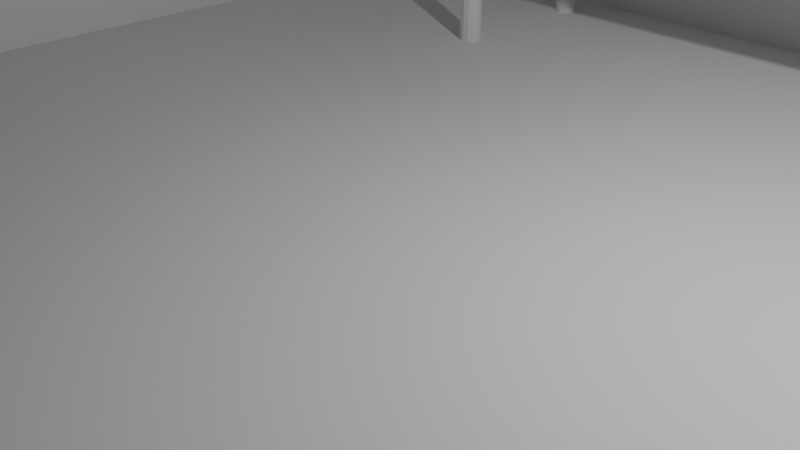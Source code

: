 # Source: 03.FurnitureBlocking.blend  (saved by Blender 4.5.87; exported with 4.5.12 LTS)
import bpy
from mathutils import Matrix  # noqa: F401  (used for matrix-valued properties, if any)

bpy.ops.wm.read_factory_settings(use_empty=True)
scene = bpy.context.scene
scene.name = 'Scene'

# ---- collections
col_collection = bpy.data.collections.new('Collection'); scene.collection.children.link(col_collection)

# ---- world
world_world = bpy.data.worlds.new('World'); scene.world = world_world
world_world.use_nodes = True; world_world.node_tree.nodes.clear()
_N = world_world.node_tree.nodes; _L = world_world.node_tree.links
n0 = _N.new('ShaderNodeOutputWorld'); n0.name = 'World Output'; n0.location = (200, 100)
n1 = _N.new('ShaderNodeBackground'); n1.name = 'Background'; n1.location = (-200, 100)
n1.inputs[0].default_value = (0.05088, 0.05088, 0.05088, 1.0)
_L.new(n1.outputs[0], n0.inputs[0])
n0.is_active_output = True
world_world.color = (0.05088, 0.05088, 0.05088)
world_world.sun_shadow_jitter_overblur = 0.0

# ---- cameras
cam_camera = bpy.data.cameras.new('Camera')
cam_camera.clip_end = 100.0
cam_camera.ortho_scale = 7.314

# ---- lights
light_light = bpy.data.lights.new('Light', 'POINT')
light_light.energy = 1000.0
light_light.shadow_soft_size = 0.1

# ---- meshes
me_plane = bpy.data.meshes.new('Plane')
me_plane.from_pydata([(-1.0, -1.0, 0.0), (1.0, -1.0, 0.0), (-1.0, 1.0, 0.0), (1.0, 1.0, 0.0), (-1.0, -1.0, 1.259), (-1.0, 1.0, 1.259), (1.0, 1.0, 1.259), (-1.034, 1.034, -0.03425), (-1.042, -1.0, -0.04195), (1.0, -1.0, -0.05932), (1.0, 1.042, -0.04195), (-1.042, 1.042, 1.259), (-1.059, -1.0, 1.259), (1.0, 1.059, 1.259)], [], [(0, 1, 3, 2), (0, 2, 5, 4), (8, 9, 10, 7), (7, 10, 13, 11), (8, 7, 11, 12), (1, 3, 10, 9), (3, 6, 13, 10), (6, 5, 11, 13), (0, 1, 9, 8), (4, 0, 8, 12), (5, 4, 12, 11), (2, 3, 6, 5)])
_uv = me_plane.uv_layers.new(name='UVMap')
_uv.uv.foreach_set('vector', [0.0, 0.0, 1.0, 0.0, 1.0, 1.0, 0.0, 1.0, 0.0, 0.0, 0.0, 1.0, 0.0, 1.0, 0.0, 0.0, 0.0, 0.0, 1.0, 0.0, 1.0, 1.0, 0.0, 1.0, 0.0, 1.0, 1.0, 1.0, 1.0, 1.0, 0.0, 1.0, 0.0, 0.0, 0.0, 1.0, 0.0, 1.0, 0.0, 0.0, 1.0, 0.0, 1.0, 1.0, 1.0, 1.0, 1.0, 0.0, 1.0, 1.0, 1.0, 1.0, 1.0, 1.0, 1.0, 1.0, 1.0, 1.0, 0.0, 1.0, 0.0, 1.0, 1.0, 1.0, 0.0, 0.0, 1.0, 0.0, 1.0, 0.0, 0.0, 0.0, 0.0, 0.0, 0.0, 0.0, 0.0, 0.0, 0.0, 0.0, 0.0, 1.0, 0.0, 0.0, 0.0, 0.0, 0.0, 1.0, 0.0, 1.0, 1.0, 1.0, 1.0, 1.0, 0.0, 1.0])
me_plane.update()
me_plane_001 = bpy.data.meshes.new('Plane.001')
me_plane_001.from_pydata([(-0.3619, 0.9717, 0.236), (-0.9164, 0.9717, 0.236), (-0.3619, 0.9716, 1.184), (-0.9164, 0.9716, 1.184), (-0.3619, 1.047, 0.236), (-0.9164, 1.047, 0.236), (-0.3619, 1.047, 1.184), (-0.9164, 1.047, 1.184)], [], [(1, 0, 2, 3), (5, 7, 6, 4), (1, 3, 7, 5), (0, 1, 5, 4), (2, 0, 4, 6), (3, 2, 6, 7)])
_uv = me_plane_001.uv_layers.new(name='UVMap')
_uv.uv.foreach_set('vector', [0.04653, 1.0, 0.3143, 1.0, 0.3143, 1.0, 0.04653, 1.0, 0.04653, 1.0, 0.04653, 1.0, 0.3143, 1.0, 0.3143, 1.0, 0.04653, 1.0, 0.04653, 1.0, 0.04653, 1.0, 0.04653, 1.0, 0.3143, 1.0, 0.04653, 1.0, 0.04653, 1.0, 0.3143, 1.0, 0.3143, 1.0, 0.3143, 1.0, 0.3143, 1.0, 0.3143, 1.0, 0.04653, 1.0, 0.3143, 1.0, 0.3143, 1.0, 0.04653, 1.0])
me_plane_001.update()
me_plane_002 = bpy.data.meshes.new('Plane.002')
me_plane_002.from_pydata([(-0.3619, 1.666, 0.236), (-0.9164, 1.666, 0.236), (-0.3619, 1.666, 1.184), (-0.9164, 1.666, 1.184), (-0.5346, 1.639, 0.6981), (-0.5346, 1.639, 0.7223), (-0.7195, 1.639, 0.7223), (-0.7437, 1.639, 0.7223), (-0.7437, 1.639, 0.6981), (-0.7195, 1.639, 0.6981), (-0.3875, 1.639, 1.159), (-0.3619, 1.639, 1.184), (-0.3875, 1.639, 0.2616), (-0.8908, 1.666, 0.2616), (-0.3619, 1.639, 0.236), (-0.8908, 1.666, 1.159), (-0.9164, 1.639, 1.184), (-0.8908, 1.639, 1.159), (-0.3875, 1.666, 0.2616), (-0.8908, 1.639, 0.2616), (-0.3875, 1.666, 1.159), (-0.9164, 1.639, 0.236), (-0.5588, 1.666, 0.236), (-0.5346, 1.666, 0.236), (-0.7437, 1.666, 0.236), (-0.7195, 1.666, 0.236), (-0.5346, 1.666, 1.184), (-0.5588, 1.666, 1.184), (-0.7195, 1.666, 1.184), (-0.7437, 1.666, 1.184), (-0.9164, 1.666, 0.7223), (-0.9164, 1.666, 0.6981), (-0.3619, 1.666, 0.6981), (-0.3619, 1.666, 0.7223), (-0.7437, 1.666, 0.6981), (-0.7437, 1.666, 0.7223), (-0.7195, 1.666, 0.7223), (-0.7195, 1.666, 0.6981), (-0.5346, 1.666, 0.6981), (-0.5588, 1.666, 0.6981), (-0.5588, 1.666, 0.7223), (-0.5346, 1.666, 0.7223), (-0.7195, 1.666, 0.2616), (-0.7437, 1.666, 0.2616), (-0.7437, 1.666, 1.159), (-0.7195, 1.666, 1.159), (-0.8908, 1.666, 0.6981), (-0.8908, 1.666, 0.7223), (-0.3875, 1.666, 0.7223), (-0.3875, 1.666, 0.6981), (-0.5346, 1.666, 0.2616), (-0.5588, 1.666, 0.2616), (-0.5588, 1.666, 1.159), (-0.5346, 1.666, 1.159), (-0.5588, 1.639, 0.6981), (-0.5588, 1.639, 0.7223), (-0.7195, 1.639, 0.2616), (-0.7437, 1.639, 0.2616), (-0.5346, 1.639, 0.2616), (-0.5588, 1.639, 0.2616), (-0.7437, 1.639, 1.159), (-0.7195, 1.639, 1.159), (-0.5588, 1.639, 1.159), (-0.5346, 1.639, 1.159), (-0.8908, 1.639, 0.6981), (-0.8908, 1.639, 0.7223), (-0.3875, 1.639, 0.7223), (-0.3875, 1.639, 0.6981), (-0.7195, 1.639, 0.236), (-0.7437, 1.639, 0.236), (-0.7437, 1.639, 1.184), (-0.7195, 1.639, 1.184), (-0.9164, 1.639, 0.6981), (-0.9164, 1.639, 0.7223), (-0.3619, 1.639, 0.7223), (-0.3619, 1.639, 0.6981), (-0.5346, 1.639, 0.236), (-0.5588, 1.639, 0.236), (-0.5588, 1.639, 1.184), (-0.5346, 1.639, 1.184)], [], [(66, 67, 75, 74), (5, 4, 67, 66), (56, 57, 69, 68), (6, 9, 54, 55), (61, 60, 7, 6), (4, 54, 59, 58), (8, 9, 6, 7), (58, 76, 14, 12), (62, 63, 79, 78), (77, 76, 58, 59), (73, 72, 64, 65), (71, 70, 60, 61), (65, 64, 8, 7), (63, 62, 55, 5), (9, 8, 57, 56), (4, 5, 55, 54), (32, 75, 14, 0), (22, 77, 68, 25), (18, 12, 67, 49), (37, 9, 56, 42), (42, 56, 59, 51), (39, 54, 9, 37), (30, 73, 16, 3), (31, 72, 73, 30), (0, 14, 76, 23), (36, 6, 55, 40), (15, 17, 65, 47), (50, 58, 12, 18), (40, 55, 62, 52), (1, 21, 72, 31), (53, 63, 5, 41), (46, 64, 19, 13), (29, 70, 71, 28), (27, 78, 79, 26), (3, 16, 70, 29), (35, 7, 60, 44), (44, 60, 17, 15), (25, 68, 69, 24), (45, 61, 6, 36), (28, 71, 78, 27), (52, 62, 61, 45), (13, 43, 34, 46), (36, 40, 52, 45), (42, 51, 39, 37), (47, 35, 44, 15), (50, 18, 49, 38), (41, 48, 20, 53), (56, 68, 77, 59), (19, 21, 69, 57), (10, 11, 79, 63), (62, 78, 71, 61), (60, 70, 16, 17), (64, 72, 21, 19), (17, 16, 73, 65), (12, 14, 75, 67), (66, 74, 11, 10), (47, 65, 7, 35), (13, 19, 57, 43), (43, 57, 8, 34), (48, 66, 10, 20), (34, 8, 64, 46), (24, 69, 21, 1), (38, 4, 58, 50), (33, 74, 75, 32), (2, 11, 74, 33), (41, 5, 66, 48), (20, 10, 63, 53), (26, 79, 11, 2), (51, 59, 54, 39), (23, 76, 77, 22), (49, 67, 4, 38)])
_uv = me_plane_002.uv_layers.new(name='UVMap')
_uv.uv.foreach_set('vector', [0.3019, 1.0, 0.3019, 1.0, 0.3143, 1.0, 0.3143, 1.0, 0.2309, 1.0, 0.2309, 1.0, 0.3019, 1.0, 0.3019, 1.0, 0.1416, 1.0, 0.13, 1.0, 0.13, 1.0, 0.1416, 1.0, 0.1416, 1.0, 0.1416, 1.0, 0.2192, 1.0, 0.2192, 1.0, 0.1416, 1.0, 0.13, 1.0, 0.13, 1.0, 0.1416, 1.0, 0.2309, 1.0, 0.2192, 1.0, 0.2192, 1.0, 0.2309, 1.0, 0.13, 1.0, 0.1416, 1.0, 0.1416, 1.0, 0.13, 1.0, 0.2309, 1.0, 0.2309, 1.0, 0.3143, 1.0, 0.3019, 1.0, 0.2192, 1.0, 0.2309, 1.0, 0.2309, 1.0, 0.2192, 1.0, 0.2192, 1.0, 0.2309, 1.0, 0.2309, 1.0, 0.2192, 1.0, 0.04653, 1.0, 0.04653, 1.0, 0.05892, 1.0, 0.05892, 1.0, 0.1416, 1.0, 0.13, 1.0, 0.13, 1.0, 0.1416, 1.0, 0.05892, 1.0, 0.05892, 1.0, 0.13, 1.0, 0.13, 1.0, 0.2309, 1.0, 0.2192, 1.0, 0.2192, 1.0, 0.2309, 1.0, 0.1416, 1.0, 0.13, 1.0, 0.13, 1.0, 0.1416, 1.0, 0.2309, 1.0, 0.2309, 1.0, 0.2192, 1.0, 0.2192, 1.0, 0.0, 0.0, 0.0, 0.0, 0.0, 0.0, 0.0, 0.0, 0.0, 0.0, 0.0, 0.0, 0.0, 0.0, 0.0, 0.0, 0.3019, 1.0, 0.3019, 1.0, 0.3019, 1.0, 0.3019, 1.0, 0.1416, 1.0, 0.1416, 1.0, 0.1416, 1.0, 0.1416, 1.0, 0.1416, 1.0, 0.1416, 1.0, 0.2192, 1.0, 0.2192, 1.0, 0.2192, 1.0, 0.2192, 1.0, 0.1416, 1.0, 0.1416, 1.0, 0.0, 0.0, 0.0, 0.0, 0.0, 0.0, 0.0, 0.0, 0.0, 0.0, 0.0, 0.0, 0.0, 0.0, 0.0, 0.0, 0.0, 0.0, 0.0, 0.0, 0.0, 0.0, 0.0, 0.0, 0.1416, 1.0, 0.1416, 1.0, 0.2192, 1.0, 0.2192, 1.0, 0.05892, 1.0, 0.05892, 1.0, 0.05892, 1.0, 0.05892, 1.0, 0.2309, 1.0, 0.2309, 1.0, 0.3019, 1.0, 0.3019, 1.0, 0.2192, 1.0, 0.2192, 1.0, 0.2192, 1.0, 0.2192, 1.0, 0.0, 0.0, 0.0, 0.0, 0.0, 0.0, 0.0, 0.0, 0.2309, 1.0, 0.2309, 1.0, 0.2309, 1.0, 0.2309, 1.0, 0.05892, 1.0, 0.05892, 1.0, 0.05892, 1.0, 0.05892, 1.0, 0.0, 0.0, 0.0, 0.0, 0.0, 0.0, 0.0, 0.0, 0.0, 0.0, 0.0, 0.0, 0.0, 0.0, 0.0, 0.0, 0.0, 0.0, 0.0, 0.0, 0.0, 0.0, 0.0, 0.0, 0.13, 1.0, 0.13, 1.0, 0.13, 1.0, 0.13, 1.0, 0.13, 1.0, 0.13, 1.0, 0.05892, 1.0, 0.05892, 1.0, 0.0, 0.0, 0.0, 0.0, 0.0, 0.0, 0.0, 0.0, 0.1416, 1.0, 0.1416, 1.0, 0.1416, 1.0, 0.1416, 1.0, 0.0, 0.0, 0.0, 0.0, 0.0, 0.0, 0.0, 0.0, 0.2192, 1.0, 0.2192, 1.0, 0.1416, 1.0, 0.1416, 1.0, 0.05892, 1.0, 0.13, 1.0, 0.13, 1.0, 0.05892, 1.0, 0.1416, 1.0, 0.2192, 1.0, 0.2192, 1.0, 0.1416, 1.0, 0.1416, 1.0, 0.2192, 1.0, 0.2192, 1.0, 0.1416, 1.0, 0.05892, 1.0, 0.13, 1.0, 0.13, 1.0, 0.05892, 1.0, 0.2309, 1.0, 0.3019, 1.0, 0.3019, 1.0, 0.2309, 1.0, 0.2309, 1.0, 0.3019, 1.0, 0.3019, 1.0, 0.2309, 1.0, 0.1416, 1.0, 0.1416, 1.0, 0.2192, 1.0, 0.2192, 1.0, 0.05892, 1.0, 0.04653, 1.0, 0.13, 1.0, 0.13, 1.0, 0.3019, 1.0, 0.3143, 1.0, 0.2309, 1.0, 0.2309, 1.0, 0.2192, 1.0, 0.2192, 1.0, 0.1416, 1.0, 0.1416, 1.0, 0.13, 1.0, 0.13, 1.0, 0.04653, 1.0, 0.05892, 1.0, 0.05892, 1.0, 0.04653, 1.0, 0.04653, 1.0, 0.05892, 1.0, 0.05892, 1.0, 0.04653, 1.0, 0.04653, 1.0, 0.05892, 1.0, 0.3019, 1.0, 0.3143, 1.0, 0.3143, 1.0, 0.3019, 1.0, 0.3019, 1.0, 0.3143, 1.0, 0.3143, 1.0, 0.3019, 1.0, 0.05892, 1.0, 0.05892, 1.0, 0.13, 1.0, 0.13, 1.0, 0.05892, 1.0, 0.05892, 1.0, 0.13, 1.0, 0.13, 1.0, 0.13, 1.0, 0.13, 1.0, 0.13, 1.0, 0.13, 1.0, 0.3019, 1.0, 0.3019, 1.0, 0.3019, 1.0, 0.3019, 1.0, 0.13, 1.0, 0.13, 1.0, 0.05892, 1.0, 0.05892, 1.0, 0.0, 0.0, 0.0, 0.0, 0.0, 0.0, 0.0, 0.0, 0.2309, 1.0, 0.2309, 1.0, 0.2309, 1.0, 0.2309, 1.0, 0.0, 0.0, 0.0, 0.0, 0.0, 0.0, 0.0, 0.0, 0.0, 0.0, 0.0, 0.0, 0.0, 0.0, 0.0, 0.0, 0.2309, 1.0, 0.2309, 1.0, 0.3019, 1.0, 0.3019, 1.0, 0.3019, 1.0, 0.3019, 1.0, 0.2309, 1.0, 0.2309, 1.0, 0.0, 0.0, 0.0, 0.0, 0.0, 0.0, 0.0, 0.0, 0.2192, 1.0, 0.2192, 1.0, 0.2192, 1.0, 0.2192, 1.0, 0.0, 0.0, 0.0, 0.0, 0.0, 0.0, 0.0, 0.0, 0.3019, 1.0, 0.3019, 1.0, 0.2309, 1.0, 0.2309, 1.0])
me_plane_002.update()
me_plane_003 = bpy.data.meshes.new('Plane.003')
me_plane_003.from_pydata([(-1.0, -1.0, 0.0), (1.0, -1.0, 0.0), (-1.0, 1.0, 0.0), (1.0, 1.0, 0.0), (-1.0, 1.0, 0.7579), (-1.0, -1.0, 0.7579), (1.0, -1.0, 0.7579), (1.0, 1.0, 0.7579)], [], [(0, 2, 3, 1), (5, 6, 7, 4), (3, 2, 4, 7), (0, 1, 6, 5), (1, 3, 7, 6), (2, 0, 5, 4)])
_uv = me_plane_003.uv_layers.new(name='UVMap')
_uv.uv.foreach_set('vector', [0.0, 0.0, 0.0, 1.0, 1.0, 1.0, 1.0, 0.0, 0.0, 0.0, 1.0, 0.0, 1.0, 1.0, 0.0, 1.0, 1.0, 1.0, 0.0, 1.0, 0.0, 1.0, 1.0, 1.0, 0.0, 0.0, 1.0, 0.0, 1.0, 0.0, 0.0, 0.0, 1.0, 0.0, 1.0, 1.0, 1.0, 1.0, 1.0, 0.0, 0.0, 1.0, 0.0, 0.0, 0.0, 0.0, 0.0, 1.0])
me_plane_003.update()
me_circle = bpy.data.meshes.new('Circle')
me_circle.from_pydata([(3.761, 5.17, 0.0), (3.682, 5.148, 0.0), (3.624, 5.09, 0.0), (3.603, 5.011, 0.0), (3.624, 4.932, 0.0), (3.682, 4.874, 0.0), (3.761, 4.853, 0.0), (3.841, 4.874, 0.0), (3.899, 4.932, 0.0), (3.92, 5.011, 0.0), (3.899, 5.09, 0.0), (3.841, 5.148, 0.0), (3.761, 5.17, 2.595), (3.682, 5.148, 2.595), (3.624, 5.09, 2.595), (3.603, 5.011, 2.595), (3.624, 4.932, 2.595), (3.682, 4.874, 2.595), (3.761, 4.853, 2.595), (3.841, 4.874, 2.595), (3.899, 4.932, 2.595), (3.92, 5.011, 2.595), (3.899, 5.09, 2.595), (3.841, 5.148, 2.595)], [], [(1, 0, 11, 10, 9, 8, 7, 6, 5, 4, 3, 2), (13, 14, 15, 16, 17, 18, 19, 20, 21, 22, 23, 12), (9, 10, 22, 21), (6, 7, 19, 18), (3, 4, 16, 15), (10, 11, 23, 22), (0, 1, 13, 12), (7, 8, 20, 19), (4, 5, 17, 16), (11, 0, 12, 23), (1, 2, 14, 13), (8, 9, 21, 20), (5, 6, 18, 17), (2, 3, 15, 14)])
_uv = me_circle.uv_layers.new(name='UVMap')
_uv.uv.foreach_set('vector', [0.0, 0.0, 0.0, 0.0, 0.0, 0.0, 0.0, 0.0, 0.0, 0.0, 0.0, 0.0, 0.0, 0.0, 0.0, 0.0, 0.0, 0.0, 0.0, 0.0, 0.0, 0.0, 0.0, 0.0, 0.0, 0.0, 0.0, 0.0, 0.0, 0.0, 0.0, 0.0, 0.0, 0.0, 0.0, 0.0, 0.0, 0.0, 0.0, 0.0, 0.0, 0.0, 0.0, 0.0, 0.0, 0.0, 0.0, 0.0, 0.0, 0.0, 0.0, 0.0, 0.0, 0.0, 0.0, 0.0, 0.0, 0.0, 0.0, 0.0, 0.0, 0.0, 0.0, 0.0, 0.0, 0.0, 0.0, 0.0, 0.0, 0.0, 0.0, 0.0, 0.0, 0.0, 0.0, 0.0, 0.0, 0.0, 0.0, 0.0, 0.0, 0.0, 0.0, 0.0, 0.0, 0.0, 0.0, 0.0, 0.0, 0.0, 0.0, 0.0, 0.0, 0.0, 0.0, 0.0, 0.0, 0.0, 0.0, 0.0, 0.0, 0.0, 0.0, 0.0, 0.0, 0.0, 0.0, 0.0, 0.0, 0.0, 0.0, 0.0, 0.0, 0.0, 0.0, 0.0, 0.0, 0.0, 0.0, 0.0, 0.0, 0.0, 0.0, 0.0, 0.0, 0.0, 0.0, 0.0, 0.0, 0.0, 0.0, 0.0, 0.0, 0.0, 0.0, 0.0, 0.0, 0.0, 0.0, 0.0, 0.0, 0.0, 0.0, 0.0])
me_circle.update()
me_plane_004 = bpy.data.meshes.new('Plane.004')
me_plane_004.from_pydata([(-1.0, -1.0, 0.0), (1.275, -1.0, 0.0), (-1.0, 1.0, 0.0), (1.275, 1.0, 0.0), (-0.9616, 0.9093, 0.3259), (-1.0, 1.0, 0.111), (-1.0, -1.0, 0.111), (-0.9616, -0.9093, 0.3259), (1.275, -1.0, 0.111), (1.237, -0.9093, 0.3259), (1.275, 1.0, 0.111), (1.237, 0.9093, 0.3259), (0.1285, -0.1828, 0.362), (0.1177, -0.1996, 0.3452), (0.1069, -0.2106, 0.3341), (0.09613, -0.217, 0.3277), (0.08534, -0.2191, 0.3256), (0.07454, -0.217, 0.3277), (0.06375, -0.2106, 0.3341), (0.05295, -0.1996, 0.3452), (0.133, -0.1424, 0.3452), (0.1211, -0.155, 0.3173), (0.1092, -0.1633, 0.2995), (0.09726, -0.168, 0.2895), (0.08534, -0.1696, 0.2863), (0.07342, -0.168, 0.2895), (0.0615, -0.1633, 0.2995), (0.04959, -0.155, 0.3173), (0.136, -0.102, 0.3341), (0.1233, -0.1104, 0.2995), (0.1107, -0.1159, 0.2778), (0.098, -0.1191, 0.2657), (0.08534, -0.1201, 0.2617), (0.07268, -0.1191, 0.2657), (0.06002, -0.1159, 0.2778), (0.04736, -0.1104, 0.2995), (0.1377, -0.06158, 0.3277), (0.1246, -0.06578, 0.2895), (0.1115, -0.06855, 0.2657), (0.09842, -0.07014, 0.2524), (0.08534, -0.07066, 0.2481), (0.07226, -0.07014, 0.2524), (0.05917, -0.06855, 0.2657), (0.04609, -0.06578, 0.2895), (0.1382, -0.02119, 0.3256), (0.125, -0.02119, 0.2863), (0.1118, -0.02119, 0.2617), (0.09856, -0.02119, 0.2481), (0.08534, -0.02119, 0.2437), (0.07212, -0.02119, 0.2481), (0.0589, -0.02119, 0.2617), (0.04567, -0.02119, 0.2863), (0.1377, 0.0192, 0.3277), (0.1246, 0.0234, 0.2895), (0.1115, 0.02617, 0.2657), (0.09842, 0.02776, 0.2524), (0.08534, 0.02828, 0.2481), (0.07226, 0.02776, 0.2524), (0.05917, 0.02617, 0.2657), (0.04609, 0.0234, 0.2895), (0.136, 0.05959, 0.3341), (0.1233, 0.06799, 0.2995), (0.1107, 0.07354, 0.2778), (0.098, 0.07671, 0.2657), (0.08534, 0.07775, 0.2617), (0.07268, 0.07671, 0.2657), (0.06002, 0.07354, 0.2778), (0.04736, 0.06799, 0.2995), (0.133, 0.09999, 0.3452), (0.1211, 0.1126, 0.3173), (0.1092, 0.1209, 0.2995), (0.09726, 0.1257, 0.2895), (0.08534, 0.1272, 0.2863), (0.07342, 0.1257, 0.2895), (0.0615, 0.1209, 0.2995), (0.04959, 0.1126, 0.3173), (0.04216, -0.1828, 0.362), (0.03767, -0.1996, 0.4023), (0.0347, -0.2106, 0.4427), (0.03301, -0.217, 0.4831), (0.03245, -0.2191, 0.5235), (0.03301, -0.217, 0.5639), (0.0347, -0.2106, 0.6043), (0.03767, -0.1996, 0.6447), (0.03767, -0.1424, 0.3452), (0.03023, -0.155, 0.3897), (0.02548, -0.1633, 0.4343), (0.0228, -0.168, 0.4789), (0.02193, -0.1696, 0.5235), (0.0228, -0.168, 0.5681), (0.02548, -0.1633, 0.6127), (0.03023, -0.155, 0.6573), (0.0347, -0.102, 0.3341), (0.02548, -0.1104, 0.3814), (0.01967, -0.1159, 0.4288), (0.01643, -0.1191, 0.4762), (0.01538, -0.1201, 0.5235), (0.01643, -0.1191, 0.5709), (0.01967, -0.1159, 0.6182), (0.02548, -0.1104, 0.6656), (0.03301, -0.06158, 0.3277), (0.0228, -0.06578, 0.3767), (0.01643, -0.06855, 0.4256), (0.01287, -0.07014, 0.4746), (0.01173, -0.07066, 0.5235), (0.01287, -0.07014, 0.5725), (0.01643, -0.06855, 0.6214), (0.0228, -0.06578, 0.6704), (0.03245, -0.02119, 0.3256), (0.02193, -0.02119, 0.3751), (0.01538, -0.02119, 0.4246), (0.01173, -0.02119, 0.474), (0.01055, -0.02119, 0.5235), (0.01173, -0.02119, 0.573), (0.01538, -0.02119, 0.6225), (0.02193, -0.02119, 0.6719), (0.03301, 0.0192, 0.3277), (0.0228, 0.0234, 0.3767), (0.01643, 0.02617, 0.4256), (0.01287, 0.02776, 0.4746), (0.01173, 0.02828, 0.5235), (0.01287, 0.02776, 0.5725), (0.01643, 0.02617, 0.6214), (0.0228, 0.0234, 0.6704), (0.0347, 0.05959, 0.3341), (0.02548, 0.06799, 0.3814), (0.01967, 0.07354, 0.4288), (0.01643, 0.07671, 0.4762), (0.01538, 0.07775, 0.5235), (0.01643, 0.07671, 0.5709), (0.01967, 0.07354, 0.6182), (0.02548, 0.06799, 0.6656), (0.03767, 0.09999, 0.3452), (0.03023, 0.1126, 0.3897), (0.02548, 0.1209, 0.4343), (0.0228, 0.1257, 0.4789), (0.02193, 0.1272, 0.5235), (0.0228, 0.1257, 0.5681), (0.02548, 0.1209, 0.6127), (0.03023, 0.1126, 0.6573), (0.04216, -0.1828, 0.6851), (0.05295, -0.1996, 0.7019), (0.06375, -0.2106, 0.713), (0.07454, -0.217, 0.7193), (0.08534, -0.2191, 0.7214), (0.09613, -0.217, 0.7193), (0.1069, -0.2106, 0.713), (0.1177, -0.1996, 0.7019), (0.03767, -0.1424, 0.7019), (0.04959, -0.155, 0.7297), (0.0615, -0.1633, 0.7475), (0.07342, -0.168, 0.7575), (0.08534, -0.1696, 0.7608), (0.09726, -0.168, 0.7575), (0.1092, -0.1633, 0.7475), (0.1211, -0.155, 0.7297), (0.0347, -0.102, 0.713), (0.04736, -0.1104, 0.7475), (0.06002, -0.1159, 0.7692), (0.07268, -0.1191, 0.7814), (0.08534, -0.1201, 0.7853), (0.098, -0.1191, 0.7814), (0.1107, -0.1159, 0.7692), (0.1233, -0.1104, 0.7475), (0.03301, -0.06158, 0.7193), (0.04609, -0.06578, 0.7575), (0.05917, -0.06855, 0.7814), (0.07226, -0.07014, 0.7947), (0.08534, -0.07066, 0.799), (0.09842, -0.07014, 0.7947), (0.1115, -0.06855, 0.7814), (0.1246, -0.06578, 0.7575), (0.03245, -0.02119, 0.7214), (0.04567, -0.02119, 0.7608), (0.0589, -0.02119, 0.7853), (0.07212, -0.02119, 0.799), (0.08534, -0.02119, 0.8034), (0.09856, -0.02119, 0.799), (0.1118, -0.02119, 0.7853), (0.125, -0.02119, 0.7608), (0.03301, 0.0192, 0.7193), (0.04609, 0.0234, 0.7575), (0.05917, 0.02617, 0.7814), (0.07226, 0.02776, 0.7947), (0.08534, 0.02828, 0.799), (0.09842, 0.02776, 0.7947), (0.1115, 0.02617, 0.7814), (0.1246, 0.0234, 0.7575), (0.0347, 0.05959, 0.713), (0.04736, 0.06799, 0.7475), (0.06002, 0.07354, 0.7692), (0.07268, 0.07671, 0.7814), (0.08534, 0.07775, 0.7853), (0.098, 0.07671, 0.7814), (0.1107, 0.07354, 0.7692), (0.1233, 0.06799, 0.7475), (0.03767, 0.09999, 0.7019), (0.04959, 0.1126, 0.7297), (0.0615, 0.1209, 0.7475), (0.07342, 0.1257, 0.7575), (0.08534, 0.1272, 0.7608), (0.09726, 0.1257, 0.7575), (0.1092, 0.1209, 0.7475), (0.1211, 0.1126, 0.7297), (0.1285, -0.1828, 0.6851), (0.133, -0.1996, 0.6447), (0.136, -0.2106, 0.6043), (0.1377, -0.217, 0.5639), (0.1382, -0.2191, 0.5235), (0.1377, -0.217, 0.4831), (0.136, -0.2106, 0.4427), (0.133, -0.1996, 0.4023), (0.133, -0.1424, 0.7019), (0.1404, -0.155, 0.6573), (0.1452, -0.1633, 0.6127), (0.1479, -0.168, 0.5681), (0.1487, -0.1696, 0.5235), (0.1479, -0.168, 0.4789), (0.1452, -0.1633, 0.4343), (0.1404, -0.155, 0.3897), (0.136, -0.102, 0.713), (0.1452, -0.1104, 0.6656), (0.151, -0.1159, 0.6182), (0.1542, -0.1191, 0.5709), (0.1553, -0.1201, 0.5235), (0.1542, -0.1191, 0.4762), (0.151, -0.1159, 0.4288), (0.1452, -0.1104, 0.3814), (0.1377, -0.06158, 0.7193), (0.1479, -0.06578, 0.6704), (0.1542, -0.06855, 0.6214), (0.1578, -0.07014, 0.5725), (0.159, -0.07066, 0.5235), (0.1578, -0.07014, 0.4746), (0.1542, -0.06855, 0.4256), (0.1479, -0.06578, 0.3767), (0.1382, -0.02119, 0.7214), (0.1487, -0.02119, 0.6719), (0.1553, -0.02119, 0.6225), (0.159, -0.02119, 0.573), (0.1601, -0.02119, 0.5235), (0.159, -0.02119, 0.474), (0.1553, -0.02119, 0.4246), (0.1487, -0.02119, 0.3751), (0.1377, 0.0192, 0.7193), (0.1479, 0.0234, 0.6704), (0.1542, 0.02617, 0.6214), (0.1578, 0.02776, 0.5725), (0.159, 0.02828, 0.5235), (0.1578, 0.02776, 0.4746), (0.1542, 0.02617, 0.4256), (0.1479, 0.0234, 0.3767), (0.136, 0.05959, 0.713), (0.1452, 0.06799, 0.6656), (0.151, 0.07354, 0.6182), (0.1542, 0.07671, 0.5709), (0.1553, 0.07775, 0.5235), (0.1542, 0.07671, 0.4762), (0.151, 0.07354, 0.4288), (0.1452, 0.06799, 0.3814), (0.133, 0.09999, 0.7019), (0.1404, 0.1126, 0.6573), (0.1452, 0.1209, 0.6127), (0.1479, 0.1257, 0.5681), (0.1487, 0.1272, 0.5235), (0.1479, 0.1257, 0.4789), (0.1452, 0.1209, 0.4343), (0.1404, 0.1126, 0.3897), (0.1211, -0.2274, 0.6573), (0.1092, -0.2452, 0.6656), (0.09726, -0.2552, 0.6704), (0.08534, -0.2584, 0.6719), (0.07342, -0.2552, 0.6704), (0.0615, -0.2452, 0.6656), (0.04959, -0.2274, 0.6573), (0.1233, -0.2452, 0.6127), (0.1107, -0.2669, 0.6182), (0.098, -0.279, 0.6214), (0.08534, -0.283, 0.6225), (0.07268, -0.279, 0.6214), (0.06002, -0.2669, 0.6182), (0.04736, -0.2452, 0.6127), (0.1246, -0.2552, 0.5681), (0.1115, -0.279, 0.5709), (0.09842, -0.2923, 0.5725), (0.08534, -0.2966, 0.573), (0.07226, -0.2923, 0.5725), (0.05917, -0.279, 0.5709), (0.04609, -0.2552, 0.5681), (0.125, -0.2584, 0.5235), (0.1118, -0.283, 0.5235), (0.09856, -0.2966, 0.5235), (0.08534, -0.301, 0.5235), (0.07212, -0.2966, 0.5235), (0.0589, -0.283, 0.5235), (0.04567, -0.2584, 0.5235), (0.1246, -0.2552, 0.4789), (0.1115, -0.279, 0.4762), (0.09842, -0.2923, 0.4746), (0.08534, -0.2966, 0.474), (0.07226, -0.2923, 0.4746), (0.05917, -0.279, 0.4762), (0.04609, -0.2552, 0.4789), (0.1233, -0.2452, 0.4343), (0.1107, -0.2669, 0.4288), (0.098, -0.279, 0.4256), (0.08534, -0.283, 0.4246), (0.07268, -0.279, 0.4256), (0.06002, -0.2669, 0.4288), (0.04736, -0.2452, 0.4343), (0.1211, -0.2274, 0.3897), (0.1092, -0.2452, 0.3814), (0.09726, -0.2552, 0.3767), (0.08534, -0.2584, 0.3751), (0.07342, -0.2552, 0.3767), (0.0615, -0.2452, 0.3814), (0.04959, -0.2274, 0.3897), (0.1285, 0.1404, 0.362), (0.1177, 0.1572, 0.3452), (0.1069, 0.1683, 0.3341), (0.09613, 0.1746, 0.3277), (0.08534, 0.1767, 0.3256), (0.07454, 0.1746, 0.3277), (0.06375, 0.1683, 0.3341), (0.05295, 0.1572, 0.3452), (0.04216, 0.1404, 0.362), (0.133, 0.1572, 0.4023), (0.1211, 0.185, 0.3897), (0.1092, 0.2028, 0.3814), (0.09726, 0.2128, 0.3767), (0.08534, 0.2161, 0.3751), (0.07342, 0.2128, 0.3767), (0.0615, 0.2028, 0.3814), (0.04959, 0.185, 0.3897), (0.03767, 0.1572, 0.4023), (0.136, 0.1683, 0.4427), (0.1233, 0.2028, 0.4343), (0.1107, 0.2245, 0.4288), (0.098, 0.2367, 0.4256), (0.08534, 0.2406, 0.4246), (0.07268, 0.2367, 0.4256), (0.06002, 0.2245, 0.4288), (0.04736, 0.2028, 0.4343), (0.0347, 0.1683, 0.4427), (0.1377, 0.1746, 0.4831), (0.1246, 0.2128, 0.4789), (0.1115, 0.2367, 0.4762), (0.09842, 0.25, 0.4746), (0.08534, 0.2542, 0.474), (0.07226, 0.25, 0.4746), (0.05917, 0.2367, 0.4762), (0.04609, 0.2128, 0.4789), (0.03301, 0.1746, 0.4831), (0.1382, 0.1767, 0.5235), (0.125, 0.2161, 0.5235), (0.1118, 0.2406, 0.5235), (0.09856, 0.2542, 0.5235), (0.08534, 0.2587, 0.5235), (0.07212, 0.2542, 0.5235), (0.0589, 0.2406, 0.5235), (0.04567, 0.2161, 0.5235), (0.03245, 0.1767, 0.5235), (0.1377, 0.1746, 0.5639), (0.1246, 0.2128, 0.5681), (0.1115, 0.2367, 0.5709), (0.09842, 0.25, 0.5725), (0.08534, 0.2542, 0.573), (0.07226, 0.25, 0.5725), (0.05917, 0.2367, 0.5709), (0.04609, 0.2128, 0.5681), (0.03301, 0.1746, 0.5639), (0.136, 0.1683, 0.6043), (0.1233, 0.2028, 0.6127), (0.1107, 0.2245, 0.6182), (0.098, 0.2367, 0.6214), (0.08534, 0.2406, 0.6225), (0.07268, 0.2367, 0.6214), (0.06002, 0.2245, 0.6182), (0.04736, 0.2028, 0.6127), (0.0347, 0.1683, 0.6043), (0.133, 0.1572, 0.6447), (0.1211, 0.185, 0.6573), (0.1092, 0.2028, 0.6656), (0.09726, 0.2128, 0.6704), (0.08534, 0.2161, 0.6719), (0.07342, 0.2128, 0.6704), (0.0615, 0.2028, 0.6656), (0.04959, 0.185, 0.6573), (0.03767, 0.1572, 0.6447), (0.1285, 0.1404, 0.6851), (0.1177, 0.1572, 0.7019), (0.1069, 0.1683, 0.713), (0.09613, 0.1746, 0.7193), (0.08534, 0.1767, 0.7214), (0.07454, 0.1746, 0.7193), (0.06375, 0.1683, 0.713), (0.05295, 0.1572, 0.7019), (0.04216, 0.1404, 0.6851)], [], [(0, 2, 3, 1), (5, 6, 7, 4), (6, 8, 9, 7), (8, 10, 11, 9), (10, 5, 4, 11), (2, 0, 6, 5), (7, 9, 11, 4), (3, 2, 5, 10), (0, 1, 8, 6), (1, 3, 10, 8), (12, 13, 21, 20), (13, 14, 22, 21), (14, 15, 23, 22), (15, 16, 24, 23), (16, 17, 25, 24), (17, 18, 26, 25), (18, 19, 27, 26), (19, 76, 84, 27), (20, 21, 29, 28), (21, 22, 30, 29), (22, 23, 31, 30), (23, 24, 32, 31), (24, 25, 33, 32), (25, 26, 34, 33), (26, 27, 35, 34), (27, 84, 92, 35), (28, 29, 37, 36), (29, 30, 38, 37), (30, 31, 39, 38), (31, 32, 40, 39), (32, 33, 41, 40), (33, 34, 42, 41), (34, 35, 43, 42), (35, 92, 100, 43), (36, 37, 45, 44), (37, 38, 46, 45), (38, 39, 47, 46), (39, 40, 48, 47), (40, 41, 49, 48), (41, 42, 50, 49), (42, 43, 51, 50), (43, 100, 108, 51), (44, 45, 53, 52), (45, 46, 54, 53), (46, 47, 55, 54), (47, 48, 56, 55), (48, 49, 57, 56), (49, 50, 58, 57), (50, 51, 59, 58), (51, 108, 116, 59), (52, 53, 61, 60), (53, 54, 62, 61), (54, 55, 63, 62), (55, 56, 64, 63), (56, 57, 65, 64), (57, 58, 66, 65), (58, 59, 67, 66), (59, 116, 124, 67), (60, 61, 69, 68), (61, 62, 70, 69), (62, 63, 71, 70), (63, 64, 72, 71), (64, 65, 73, 72), (65, 66, 74, 73), (66, 67, 75, 74), (67, 124, 132, 75), (68, 69, 318, 317), (69, 70, 319, 318), (70, 71, 320, 319), (71, 72, 321, 320), (72, 73, 322, 321), (73, 74, 323, 322), (74, 75, 324, 323), (75, 132, 325, 324), (76, 77, 85, 84), (77, 78, 86, 85), (78, 79, 87, 86), (79, 80, 88, 87), (80, 81, 89, 88), (81, 82, 90, 89), (82, 83, 91, 90), (83, 140, 148, 91), (84, 85, 93, 92), (85, 86, 94, 93), (86, 87, 95, 94), (87, 88, 96, 95), (88, 89, 97, 96), (89, 90, 98, 97), (90, 91, 99, 98), (91, 148, 156, 99), (92, 93, 101, 100), (93, 94, 102, 101), (94, 95, 103, 102), (95, 96, 104, 103), (96, 97, 105, 104), (97, 98, 106, 105), (98, 99, 107, 106), (99, 156, 164, 107), (100, 101, 109, 108), (101, 102, 110, 109), (102, 103, 111, 110), (103, 104, 112, 111), (104, 105, 113, 112), (105, 106, 114, 113), (106, 107, 115, 114), (107, 164, 172, 115), (108, 109, 117, 116), (109, 110, 118, 117), (110, 111, 119, 118), (111, 112, 120, 119), (112, 113, 121, 120), (113, 114, 122, 121), (114, 115, 123, 122), (115, 172, 180, 123), (116, 117, 125, 124), (117, 118, 126, 125), (118, 119, 127, 126), (119, 120, 128, 127), (120, 121, 129, 128), (121, 122, 130, 129), (122, 123, 131, 130), (123, 180, 188, 131), (124, 125, 133, 132), (125, 126, 134, 133), (126, 127, 135, 134), (127, 128, 136, 135), (128, 129, 137, 136), (129, 130, 138, 137), (130, 131, 139, 138), (131, 188, 196, 139), (132, 133, 334, 325), (133, 134, 343, 334), (134, 135, 352, 343), (135, 136, 361, 352), (136, 137, 370, 361), (137, 138, 379, 370), (138, 139, 388, 379), (139, 196, 397, 388), (140, 141, 149, 148), (141, 142, 150, 149), (142, 143, 151, 150), (143, 144, 152, 151), (144, 145, 153, 152), (145, 146, 154, 153), (146, 147, 155, 154), (147, 204, 212, 155), (148, 149, 157, 156), (149, 150, 158, 157), (150, 151, 159, 158), (151, 152, 160, 159), (152, 153, 161, 160), (153, 154, 162, 161), (154, 155, 163, 162), (155, 212, 220, 163), (156, 157, 165, 164), (157, 158, 166, 165), (158, 159, 167, 166), (159, 160, 168, 167), (160, 161, 169, 168), (161, 162, 170, 169), (162, 163, 171, 170), (163, 220, 228, 171), (164, 165, 173, 172), (165, 166, 174, 173), (166, 167, 175, 174), (167, 168, 176, 175), (168, 169, 177, 176), (169, 170, 178, 177), (170, 171, 179, 178), (171, 228, 236, 179), (172, 173, 181, 180), (173, 174, 182, 181), (174, 175, 183, 182), (175, 176, 184, 183), (176, 177, 185, 184), (177, 178, 186, 185), (178, 179, 187, 186), (179, 236, 244, 187), (180, 181, 189, 188), (181, 182, 190, 189), (182, 183, 191, 190), (183, 184, 192, 191), (184, 185, 193, 192), (185, 186, 194, 193), (186, 187, 195, 194), (187, 244, 252, 195), (188, 189, 197, 196), (189, 190, 198, 197), (190, 191, 199, 198), (191, 192, 200, 199), (192, 193, 201, 200), (193, 194, 202, 201), (194, 195, 203, 202), (195, 252, 260, 203), (196, 197, 396, 397), (197, 198, 395, 396), (198, 199, 394, 395), (199, 200, 393, 394), (200, 201, 392, 393), (201, 202, 391, 392), (202, 203, 390, 391), (203, 260, 389, 390), (204, 205, 213, 212), (205, 206, 214, 213), (206, 207, 215, 214), (207, 208, 216, 215), (208, 209, 217, 216), (209, 210, 218, 217), (210, 211, 219, 218), (211, 12, 20, 219), (212, 213, 221, 220), (213, 214, 222, 221), (214, 215, 223, 222), (215, 216, 224, 223), (216, 217, 225, 224), (217, 218, 226, 225), (218, 219, 227, 226), (219, 20, 28, 227), (220, 221, 229, 228), (221, 222, 230, 229), (222, 223, 231, 230), (223, 224, 232, 231), (224, 225, 233, 232), (225, 226, 234, 233), (226, 227, 235, 234), (227, 28, 36, 235), (228, 229, 237, 236), (229, 230, 238, 237), (230, 231, 239, 238), (231, 232, 240, 239), (232, 233, 241, 240), (233, 234, 242, 241), (234, 235, 243, 242), (235, 36, 44, 243), (236, 237, 245, 244), (237, 238, 246, 245), (238, 239, 247, 246), (239, 240, 248, 247), (240, 241, 249, 248), (241, 242, 250, 249), (242, 243, 251, 250), (243, 44, 52, 251), (244, 245, 253, 252), (245, 246, 254, 253), (246, 247, 255, 254), (247, 248, 256, 255), (248, 249, 257, 256), (249, 250, 258, 257), (250, 251, 259, 258), (251, 52, 60, 259), (252, 253, 261, 260), (253, 254, 262, 261), (254, 255, 263, 262), (255, 256, 264, 263), (256, 257, 265, 264), (257, 258, 266, 265), (258, 259, 267, 266), (259, 60, 68, 267), (260, 261, 380, 389), (261, 262, 371, 380), (262, 263, 362, 371), (263, 264, 353, 362), (264, 265, 344, 353), (265, 266, 335, 344), (266, 267, 326, 335), (267, 68, 317, 326), (204, 147, 268, 205), (147, 146, 269, 268), (146, 145, 270, 269), (145, 144, 271, 270), (144, 143, 272, 271), (143, 142, 273, 272), (142, 141, 274, 273), (141, 140, 83, 274), (205, 268, 275, 206), (268, 269, 276, 275), (269, 270, 277, 276), (270, 271, 278, 277), (271, 272, 279, 278), (272, 273, 280, 279), (273, 274, 281, 280), (274, 83, 82, 281), (206, 275, 282, 207), (275, 276, 283, 282), (276, 277, 284, 283), (277, 278, 285, 284), (278, 279, 286, 285), (279, 280, 287, 286), (280, 281, 288, 287), (281, 82, 81, 288), (207, 282, 289, 208), (282, 283, 290, 289), (283, 284, 291, 290), (284, 285, 292, 291), (285, 286, 293, 292), (286, 287, 294, 293), (287, 288, 295, 294), (288, 81, 80, 295), (208, 289, 296, 209), (289, 290, 297, 296), (290, 291, 298, 297), (291, 292, 299, 298), (292, 293, 300, 299), (293, 294, 301, 300), (294, 295, 302, 301), (295, 80, 79, 302), (209, 296, 303, 210), (296, 297, 304, 303), (297, 298, 305, 304), (298, 299, 306, 305), (299, 300, 307, 306), (300, 301, 308, 307), (301, 302, 309, 308), (302, 79, 78, 309), (210, 303, 310, 211), (303, 304, 311, 310), (304, 305, 312, 311), (305, 306, 313, 312), (306, 307, 314, 313), (307, 308, 315, 314), (308, 309, 316, 315), (309, 78, 77, 316), (211, 310, 13, 12), (310, 311, 14, 13), (311, 312, 15, 14), (312, 313, 16, 15), (313, 314, 17, 16), (314, 315, 18, 17), (315, 316, 19, 18), (316, 77, 76, 19), (317, 318, 327, 326), (318, 319, 328, 327), (319, 320, 329, 328), (320, 321, 330, 329), (321, 322, 331, 330), (322, 323, 332, 331), (323, 324, 333, 332), (324, 325, 334, 333), (326, 327, 336, 335), (327, 328, 337, 336), (328, 329, 338, 337), (329, 330, 339, 338), (330, 331, 340, 339), (331, 332, 341, 340), (332, 333, 342, 341), (333, 334, 343, 342), (335, 336, 345, 344), (336, 337, 346, 345), (337, 338, 347, 346), (338, 339, 348, 347), (339, 340, 349, 348), (340, 341, 350, 349), (341, 342, 351, 350), (342, 343, 352, 351), (344, 345, 354, 353), (345, 346, 355, 354), (346, 347, 356, 355), (347, 348, 357, 356), (348, 349, 358, 357), (349, 350, 359, 358), (350, 351, 360, 359), (351, 352, 361, 360), (353, 354, 363, 362), (354, 355, 364, 363), (355, 356, 365, 364), (356, 357, 366, 365), (357, 358, 367, 366), (358, 359, 368, 367), (359, 360, 369, 368), (360, 361, 370, 369), (362, 363, 372, 371), (363, 364, 373, 372), (364, 365, 374, 373), (365, 366, 375, 374), (366, 367, 376, 375), (367, 368, 377, 376), (368, 369, 378, 377), (369, 370, 379, 378), (371, 372, 381, 380), (372, 373, 382, 381), (373, 374, 383, 382), (374, 375, 384, 383), (375, 376, 385, 384), (376, 377, 386, 385), (377, 378, 387, 386), (378, 379, 388, 387), (380, 381, 390, 389), (381, 382, 391, 390), (382, 383, 392, 391), (383, 384, 393, 392), (384, 385, 394, 393), (385, 386, 395, 394), (386, 387, 396, 395), (387, 388, 397, 396)])
_uv = me_plane_004.uv_layers.new(name='UVMap')
_uv.uv.foreach_set('vector', [0.0, 0.0, 0.0, 1.0, 1.0, 1.0, 1.0, 0.0, 0.0, 1.0, 0.0, 0.0, 0.03986, 0.04535, 0.03986, 0.9547, 0.0, 0.0, 1.0, 0.0, 0.9601, 0.04535, 0.03986, 0.04535, 1.0, 0.0, 1.0, 1.0, 0.9601, 0.9547, 0.9601, 0.04535, 1.0, 1.0, 0.0, 1.0, 0.03986, 0.9547, 0.9601, 0.9547, 0.0, 1.0, 0.0, 0.0, 0.0, 0.0, 0.0, 1.0, 0.03986, 0.04535, 0.9601, 0.04535, 0.9601, 0.9547, 0.03986, 0.9547, 1.0, 1.0, 0.0, 1.0, 0.0, 1.0, 1.0, 1.0, 0.0, 0.0, 1.0, 0.0, 1.0, 0.0, 0.0, 0.0, 1.0, 0.0, 1.0, 1.0, 1.0, 1.0, 1.0, 0.0, 0.0, 0.0, 0.0, 0.0, 0.0, 0.0, 0.0, 0.0, 0.0, 0.0, 0.0, 0.0, 0.0, 0.0, 0.0, 0.0, 0.0, 0.0, 0.0, 0.0, 0.0, 0.0, 0.0, 0.0, 0.0, 0.0, 0.0, 0.0, 0.0, 0.0, 0.0, 0.0, 0.0, 0.0, 0.0, 0.0, 0.0, 0.0, 0.0, 0.0, 0.0, 0.0, 0.0, 0.0, 0.0, 0.0, 0.0, 0.0, 0.0, 0.0, 0.0, 0.0, 0.0, 0.0, 0.0, 0.0, 0.0, 0.0, 0.0, 0.0, 0.0, 0.0, 0.0, 0.0, 0.0, 0.0, 0.0, 0.0, 0.0, 0.0, 0.0, 0.0, 0.0, 0.0, 0.0, 0.0, 0.0, 0.0, 0.0, 0.0, 0.0, 0.0, 0.0, 0.0, 0.0, 0.0, 0.0, 0.0, 0.0, 0.0, 0.0, 0.0, 0.0, 0.0, 0.0, 0.0, 0.0, 0.0, 0.0, 0.0, 0.0, 0.0, 0.0, 0.0, 0.0, 0.0, 0.0, 0.0, 0.0, 0.0, 0.0, 0.0, 0.0, 0.0, 0.0, 0.0, 0.0, 0.0, 0.0, 0.0, 0.0, 0.0, 0.0, 0.0, 0.0, 0.0, 0.0, 0.0, 0.0, 0.0, 0.0, 0.0, 0.0, 0.0, 0.0, 0.0, 0.0, 0.0, 0.0, 0.0, 0.0, 0.0, 0.0, 0.0, 0.0, 0.0, 0.0, 0.0, 0.0, 0.0, 0.0, 0.0, 0.0, 0.0, 0.0, 0.0, 0.0, 0.0, 0.0, 0.0, 0.0, 0.0, 0.0, 0.0, 0.0, 0.0, 0.0, 0.0, 0.0, 0.0, 0.0, 0.0, 0.0, 0.0, 0.0, 0.0, 0.0, 0.0, 0.0, 0.0, 0.0, 0.0, 0.0, 0.0, 0.0, 0.0, 0.0, 0.0, 0.0, 0.0, 0.0, 0.0, 0.0, 0.0, 0.0, 0.0, 0.0, 0.0, 0.0, 0.0, 0.0, 0.0, 0.0, 0.0, 0.0, 0.0, 0.0, 0.0, 0.0, 0.0, 0.0, 0.0, 0.0, 0.0, 0.0, 0.0, 0.0, 0.0, 0.0, 0.0, 0.0, 0.0, 0.0, 0.0, 0.0, 0.0, 0.0, 0.0, 0.0, 0.0, 0.0, 0.0, 0.0, 0.0, 0.0, 0.0, 0.0, 0.0, 0.0, 0.0, 0.0, 0.0, 0.0, 0.0, 0.0, 0.0, 0.0, 0.0, 0.0, 0.0, 0.0, 0.0, 0.0, 0.0, 0.0, 0.0, 0.0, 0.0, 0.0, 0.0, 0.0, 0.0, 0.0, 0.0, 0.0, 0.0, 0.0, 0.0, 0.0, 0.0, 0.0, 0.0, 0.0, 0.0, 0.0, 0.0, 0.0, 0.0, 0.0, 0.0, 0.0, 0.0, 0.0, 0.0, 0.0, 0.0, 0.0, 0.0, 0.0, 0.0, 0.0, 0.0, 0.0, 0.0, 0.0, 0.0, 0.0, 0.0, 0.0, 0.0, 0.0, 0.0, 0.0, 0.0, 0.0, 0.0, 0.0, 0.0, 0.0, 0.0, 0.0, 0.0, 0.0, 0.0, 0.0, 0.0, 0.0, 0.0, 0.0, 0.0, 0.0, 0.0, 0.0, 0.0, 0.0, 0.0, 0.0, 0.0, 0.0, 0.0, 0.0, 0.0, 0.0, 0.0, 0.0, 0.0, 0.0, 0.0, 0.0, 0.0, 0.0, 0.0, 0.0, 0.0, 0.0, 0.0, 0.0, 0.0, 0.0, 0.0, 0.0, 0.0, 0.0, 0.0, 0.0, 0.0, 0.0, 0.0, 0.0, 0.0, 0.0, 0.0, 0.0, 0.0, 0.0, 0.0, 0.0, 0.0, 0.0, 0.0, 0.0, 0.0, 0.0, 0.0, 0.0, 0.0, 0.0, 0.0, 0.0, 0.0, 0.0, 0.0, 0.0, 0.0, 0.0, 0.0, 0.0, 0.0, 0.0, 0.0, 0.0, 0.0, 0.0, 0.0, 0.0, 0.0, 0.0, 0.0, 0.0, 0.0, 0.0, 0.0, 0.0, 0.0, 0.0, 0.0, 0.0, 0.0, 0.0, 0.0, 0.0, 0.0, 0.0, 0.0, 0.0, 0.0, 0.0, 0.0, 0.0, 0.0, 0.0, 0.0, 0.0, 0.0, 0.0, 0.0, 0.0, 0.0, 0.0, 0.0, 0.0, 0.0, 0.0, 0.0, 0.0, 0.0, 0.0, 0.0, 0.0, 0.0, 0.0, 0.0, 0.0, 0.0, 0.0, 0.0, 0.0, 0.0, 0.0, 0.0, 0.0, 0.0, 0.0, 0.0, 0.0, 0.0, 0.0, 0.0, 0.0, 0.0, 0.0, 0.0, 0.0, 0.0, 0.0, 0.0, 0.0, 0.0, 0.0, 0.0, 0.0, 0.0, 0.0, 0.0, 0.0, 0.0, 0.0, 0.0, 0.0, 0.0, 0.0, 0.0, 0.0, 0.0, 0.0, 0.0, 0.0, 0.0, 0.0, 0.0, 0.0, 0.0, 0.0, 0.0, 0.0, 0.0, 0.0, 0.0, 0.0, 0.0, 0.0, 0.0, 0.0, 0.0, 0.0, 0.0, 0.0, 0.0, 0.0, 0.0, 0.0, 0.0, 0.0, 0.0, 0.0, 0.0, 0.0, 0.0, 0.0, 0.0, 0.0, 0.0, 0.0, 0.0, 0.0, 0.0, 0.0, 0.0, 0.0, 0.0, 0.0, 0.0, 0.0, 0.0, 0.0, 0.0, 0.0, 0.0, 0.0, 0.0, 0.0, 0.0, 0.0, 0.0, 0.0, 0.0, 0.0, 0.0, 0.0, 0.0, 0.0, 0.0, 0.0, 0.0, 0.0, 0.0, 0.0, 0.0, 0.0, 0.0, 0.0, 0.0, 0.0, 0.0, 0.0, 0.0, 0.0, 0.0, 0.0, 0.0, 0.0, 0.0, 0.0, 0.0, 0.0, 0.0, 0.0, 0.0, 0.0, 0.0, 0.0, 0.0, 0.0, 0.0, 0.0, 0.0, 0.0, 0.0, 0.0, 0.0, 0.0, 0.0, 0.0, 0.0, 0.0, 0.0, 0.0, 0.0, 0.0, 0.0, 0.0, 0.0, 0.0, 0.0, 0.0, 0.0, 0.0, 0.0, 0.0, 0.0, 0.0, 0.0, 0.0, 0.0, 0.0, 0.0, 0.0, 0.0, 0.0, 0.0, 0.0, 0.0, 0.0, 0.0, 0.0, 0.0, 0.0, 0.0, 0.0, 0.0, 0.0, 0.0, 0.0, 0.0, 0.0, 0.0, 0.0, 0.0, 0.0, 0.0, 0.0, 0.0, 0.0, 0.0, 0.0, 0.0, 0.0, 0.0, 0.0, 0.0, 0.0, 0.0, 0.0, 0.0, 0.0, 0.0, 0.0, 0.0, 0.0, 0.0, 0.0, 0.0, 0.0, 0.0, 0.0, 0.0, 0.0, 0.0, 0.0, 0.0, 0.0, 0.0, 0.0, 0.0, 0.0, 0.0, 0.0, 0.0, 0.0, 0.0, 0.0, 0.0, 0.0, 0.0, 0.0, 0.0, 0.0, 0.0, 0.0, 0.0, 0.0, 0.0, 0.0, 0.0, 0.0, 0.0, 0.0, 0.0, 0.0, 0.0, 0.0, 0.0, 0.0, 0.0, 0.0, 0.0, 0.0, 0.0, 0.0, 0.0, 0.0, 0.0, 0.0, 0.0, 0.0, 0.0, 0.0, 0.0, 0.0, 0.0, 0.0, 0.0, 0.0, 0.0, 0.0, 0.0, 0.0, 0.0, 0.0, 0.0, 0.0, 0.0, 0.0, 0.0, 0.0, 0.0, 0.0, 0.0, 0.0, 0.0, 0.0, 0.0, 0.0, 0.0, 0.0, 0.0, 0.0, 0.0, 0.0, 0.0, 0.0, 0.0, 0.0, 0.0, 0.0, 0.0, 0.0, 0.0, 0.0, 0.0, 0.0, 0.0, 0.0, 0.0, 0.0, 0.0, 0.0, 0.0, 0.0, 0.0, 0.0, 0.0, 0.0, 0.0, 0.0, 0.0, 0.0, 0.0, 0.0, 0.0, 0.0, 0.0, 0.0, 0.0, 0.0, 0.0, 0.0, 0.0, 0.0, 0.0, 0.0, 0.0, 0.0, 0.0, 0.0, 0.0, 0.0, 0.0, 0.0, 0.0, 0.0, 0.0, 0.0, 0.0, 0.0, 0.0, 0.0, 0.0, 0.0, 0.0, 0.0, 0.0, 0.0, 0.0, 0.0, 0.0, 0.0, 0.0, 0.0, 0.0, 0.0, 0.0, 0.0, 0.0, 0.0, 0.0, 0.0, 0.0, 0.0, 0.0, 0.0, 0.0, 0.0, 0.0, 0.0, 0.0, 0.0, 0.0, 0.0, 0.0, 0.0, 0.0, 0.0, 0.0, 0.0, 0.0, 0.0, 0.0, 0.0, 0.0, 0.0, 0.0, 0.0, 0.0, 0.0, 0.0, 0.0, 0.0, 0.0, 0.0, 0.0, 0.0, 0.0, 0.0, 0.0, 0.0, 0.0, 0.0, 0.0, 0.0, 0.0, 0.0, 0.0, 0.0, 0.0, 0.0, 0.0, 0.0, 0.0, 0.0, 0.0, 0.0, 0.0, 0.0, 0.0, 0.0, 0.0, 0.0, 0.0, 0.0, 0.0, 0.0, 0.0, 0.0, 0.0, 0.0, 0.0, 0.0, 0.0, 0.0, 0.0, 0.0, 0.0, 0.0, 0.0, 0.0, 0.0, 0.0, 0.0, 0.0, 0.0, 0.0, 0.0, 0.0, 0.0, 0.0, 0.0, 0.0, 0.0, 0.0, 0.0, 0.0, 0.0, 0.0, 0.0, 0.0, 0.0, 0.0, 0.0, 0.0, 0.0, 0.0, 0.0, 0.0, 0.0, 0.0, 0.0, 0.0, 0.0, 0.0, 0.0, 0.0, 0.0, 0.0, 0.0, 0.0, 0.0, 0.0, 0.0, 0.0, 0.0, 0.0, 0.0, 0.0, 0.0, 0.0, 0.0, 0.0, 0.0, 0.0, 0.0, 0.0, 0.0, 0.0, 0.0, 0.0, 0.0, 0.0, 0.0, 0.0, 0.0, 0.0, 0.0, 0.0, 0.0, 0.0, 0.0, 0.0, 0.0, 0.0, 0.0, 0.0, 0.0, 0.0, 0.0, 0.0, 0.0, 0.0, 0.0, 0.0, 0.0, 0.0, 0.0, 0.0, 0.0, 0.0, 0.0, 0.0, 0.0, 0.0, 0.0, 0.0, 0.0, 0.0, 0.0, 0.0, 0.0, 0.0, 0.0, 0.0, 0.0, 0.0, 0.0, 0.0, 0.0, 0.0, 0.0, 0.0, 0.0, 0.0, 0.0, 0.0, 0.0, 0.0, 0.0, 0.0, 0.0, 0.0, 0.0, 0.0, 0.0, 0.0, 0.0, 0.0, 0.0, 0.0, 0.0, 0.0, 0.0, 0.0, 0.0, 0.0, 0.0, 0.0, 0.0, 0.0, 0.0, 0.0, 0.0, 0.0, 0.0, 0.0, 0.0, 0.0, 0.0, 0.0, 0.0, 0.0, 0.0, 0.0, 0.0, 0.0, 0.0, 0.0, 0.0, 0.0, 0.0, 0.0, 0.0, 0.0, 0.0, 0.0, 0.0, 0.0, 0.0, 0.0, 0.0, 0.0, 0.0, 0.0, 0.0, 0.0, 0.0, 0.0, 0.0, 0.0, 0.0, 0.0, 0.0, 0.0, 0.0, 0.0, 0.0, 0.0, 0.0, 0.0, 0.0, 0.0, 0.0, 0.0, 0.0, 0.0, 0.0, 0.0, 0.0, 0.0, 0.0, 0.0, 0.0, 0.0, 0.0, 0.0, 0.0, 0.0, 0.0, 0.0, 0.0, 0.0, 0.0, 0.0, 0.0, 0.0, 0.0, 0.0, 0.0, 0.0, 0.0, 0.0, 0.0, 0.0, 0.0, 0.0, 0.0, 0.0, 0.0, 0.0, 0.0, 0.0, 0.0, 0.0, 0.0, 0.0, 0.0, 0.0, 0.0, 0.0, 0.0, 0.0, 0.0, 0.0, 0.0, 0.0, 0.0, 0.0, 0.0, 0.0, 0.0, 0.0, 0.0, 0.0, 0.0, 0.0, 0.0, 0.0, 0.0, 0.0, 0.0, 0.0, 0.0, 0.0, 0.0, 0.0, 0.0, 0.0, 0.0, 0.0, 0.0, 0.0, 0.0, 0.0, 0.0, 0.0, 0.0, 0.0, 0.0, 0.0, 0.0, 0.0, 0.0, 0.0, 0.0, 0.0, 0.0, 0.0, 0.0, 0.0, 0.0, 0.0, 0.0, 0.0, 0.0, 0.0, 0.0, 0.0, 0.0, 0.0, 0.0, 0.0, 0.0, 0.0, 0.0, 0.0, 0.0, 0.0, 0.0, 0.0, 0.0, 0.0, 0.0, 0.0, 0.0, 0.0, 0.0, 0.0, 0.0, 0.0, 0.0, 0.0, 0.0, 0.0, 0.0, 0.0, 0.0, 0.0, 0.0, 0.0, 0.0, 0.0, 0.0, 0.0, 0.0, 0.0, 0.0, 0.0, 0.0, 0.0, 0.0, 0.0, 0.0, 0.0, 0.0, 0.0, 0.0, 0.0, 0.0, 0.0, 0.0, 0.0, 0.0, 0.0, 0.0, 0.0, 0.0, 0.0, 0.0, 0.0, 0.0, 0.0, 0.0, 0.0, 0.0, 0.0, 0.0, 0.0, 0.0, 0.0, 0.0, 0.0, 0.0, 0.0, 0.0, 0.0, 0.0, 0.0, 0.0, 0.0, 0.0, 0.0, 0.0, 0.0, 0.0, 0.0, 0.0, 0.0, 0.0, 0.0, 0.0, 0.0, 0.0, 0.0, 0.0, 0.0, 0.0, 0.0, 0.0, 0.0, 0.0, 0.0, 0.0, 0.0, 0.0, 0.0, 0.0, 0.0, 0.0, 0.0, 0.0, 0.0, 0.0, 0.0, 0.0, 0.0, 0.0, 0.0, 0.0, 0.0, 0.0, 0.0, 0.0, 0.0, 0.0, 0.0, 0.0, 0.0, 0.0, 0.0, 0.0, 0.0, 0.0, 0.0, 0.0, 0.0, 0.0, 0.0, 0.0, 0.0, 0.0, 0.0, 0.0, 0.0, 0.0, 0.0, 0.0, 0.0, 0.0, 0.0, 0.0, 0.0, 0.0, 0.0, 0.0, 0.0, 0.0, 0.0, 0.0, 0.0, 0.0, 0.0, 0.0, 0.0, 0.0, 0.0, 0.0, 0.0, 0.0, 0.0, 0.0, 0.0, 0.0, 0.0, 0.0, 0.0, 0.0, 0.0, 0.0, 0.0, 0.0, 0.0, 0.0, 0.0, 0.0, 0.0, 0.0, 0.0, 0.0, 0.0, 0.0, 0.0, 0.0, 0.0, 0.0, 0.0, 0.0, 0.0, 0.0, 0.0, 0.0, 0.0, 0.0, 0.0, 0.0, 0.0, 0.0, 0.0, 0.0, 0.0, 0.0, 0.0, 0.0, 0.0, 0.0, 0.0, 0.0, 0.0, 0.0, 0.0, 0.0, 0.0, 0.0, 0.0, 0.0, 0.0, 0.0, 0.0, 0.0, 0.0, 0.0, 0.0, 0.0, 0.0, 0.0, 0.0, 0.0, 0.0, 0.0, 0.0, 0.0, 0.0, 0.0, 0.0, 0.0, 0.0, 0.0, 0.0, 0.0, 0.0, 0.0, 0.0, 0.0, 0.0, 0.0, 0.0, 0.0, 0.0, 0.0, 0.0, 0.0, 0.0, 0.0, 0.0, 0.0, 0.0, 0.0, 0.0, 0.0, 0.0, 0.0, 0.0, 0.0, 0.0, 0.0, 0.0, 0.0, 0.0, 0.0, 0.0, 0.0, 0.0, 0.0, 0.0, 0.0, 0.0, 0.0, 0.0, 0.0, 0.0, 0.0, 0.0, 0.0, 0.0, 0.0, 0.0, 0.0, 0.0, 0.0, 0.0, 0.0, 0.0, 0.0, 0.0, 0.0, 0.0, 0.0, 0.0, 0.0, 0.0, 0.0, 0.0, 0.0, 0.0, 0.0, 0.0, 0.0, 0.0, 0.0, 0.0, 0.0, 0.0, 0.0, 0.0, 0.0, 0.0, 0.0, 0.0, 0.0, 0.0, 0.0, 0.0, 0.0, 0.0, 0.0, 0.0, 0.0, 0.0, 0.0, 0.0, 0.0, 0.0, 0.0, 0.0, 0.0, 0.0, 0.0, 0.0, 0.0, 0.0, 0.0, 0.0, 0.0, 0.0, 0.0, 0.0, 0.0, 0.0, 0.0, 0.0, 0.0, 0.0, 0.0, 0.0, 0.0, 0.0, 0.0, 0.0, 0.0, 0.0, 0.0, 0.0, 0.0, 0.0, 0.0, 0.0, 0.0, 0.0, 0.0, 0.0, 0.0, 0.0, 0.0, 0.0, 0.0, 0.0, 0.0, 0.0, 0.0, 0.0, 0.0, 0.0, 0.0, 0.0, 0.0, 0.0, 0.0, 0.0, 0.0, 0.0, 0.0, 0.0, 0.0, 0.0, 0.0, 0.0, 0.0, 0.0, 0.0, 0.0, 0.0, 0.0, 0.0, 0.0, 0.0, 0.0, 0.0, 0.0, 0.0, 0.0, 0.0, 0.0, 0.0, 0.0, 0.0, 0.0, 0.0, 0.0, 0.0, 0.0, 0.0, 0.0, 0.0, 0.0, 0.0, 0.0, 0.0, 0.0, 0.0, 0.0, 0.0, 0.0, 0.0, 0.0, 0.0, 0.0, 0.0, 0.0, 0.0, 0.0, 0.0, 0.0, 0.0, 0.0, 0.0, 0.0, 0.0, 0.0, 0.0, 0.0, 0.0, 0.0, 0.0, 0.0, 0.0, 0.0, 0.0, 0.0, 0.0, 0.0, 0.0, 0.0, 0.0, 0.0, 0.0, 0.0, 0.0, 0.0, 0.0, 0.0, 0.0, 0.0, 0.0, 0.0, 0.0, 0.0, 0.0, 0.0, 0.0, 0.0, 0.0, 0.0, 0.0, 0.0, 0.0, 0.0, 0.0, 0.0, 0.0, 0.0, 0.0, 0.0, 0.0, 0.0, 0.0, 0.0, 0.0, 0.0, 0.0, 0.0, 0.0, 0.0, 0.0, 0.0, 0.0, 0.0, 0.0, 0.0, 0.0, 0.0, 0.0, 0.0, 0.0, 0.0, 0.0, 0.0, 0.0, 0.0, 0.0, 0.0, 0.0, 0.0, 0.0, 0.0, 0.0, 0.0, 0.0, 0.0, 0.0, 0.0, 0.0, 0.0, 0.0, 0.0, 0.0, 0.0, 0.0, 0.0, 0.0, 0.0, 0.0, 0.0, 0.0, 0.0, 0.0, 0.0, 0.0, 0.0, 0.0, 0.0, 0.0, 0.0, 0.0, 0.0, 0.0, 0.0, 0.0, 0.0, 0.0, 0.0, 0.0, 0.0, 0.0, 0.0, 0.0, 0.0, 0.0, 0.0, 0.0, 0.0, 0.0, 0.0, 0.0, 0.0, 0.0, 0.0, 0.0, 0.0, 0.0, 0.0, 0.0, 0.0, 0.0, 0.0, 0.0, 0.0, 0.0, 0.0, 0.0, 0.0, 0.0, 0.0, 0.0, 0.0, 0.0, 0.0, 0.0, 0.0, 0.0, 0.0, 0.0, 0.0, 0.0, 0.0, 0.0, 0.0, 0.0, 0.0, 0.0, 0.0, 0.0, 0.0, 0.0, 0.0, 0.0, 0.0, 0.0, 0.0, 0.0, 0.0, 0.0, 0.0, 0.0, 0.0, 0.0, 0.0, 0.0, 0.0, 0.0, 0.0, 0.0, 0.0, 0.0, 0.0, 0.0, 0.0, 0.0, 0.0, 0.0, 0.0, 0.0, 0.0, 0.0, 0.0, 0.0, 0.0, 0.0, 0.0, 0.0, 0.0, 0.0, 0.0, 0.0, 0.0, 0.0, 0.0, 0.0, 0.0, 0.0, 0.0, 0.0, 0.0, 0.0, 0.0, 0.0, 0.0, 0.0, 0.0, 0.0, 0.0, 0.0, 0.0, 0.0, 0.0, 0.0, 0.0, 0.0, 0.0, 0.0, 0.0, 0.0, 0.0, 0.0, 0.0, 0.0, 0.0, 0.0, 0.0, 0.0, 0.0, 0.0, 0.0, 0.0, 0.0, 0.0, 0.0, 0.0, 0.0, 0.0, 0.0, 0.0, 0.0, 0.0, 0.0, 0.0, 0.0, 0.0, 0.0, 0.0, 0.0, 0.0, 0.0, 0.0, 0.0, 0.0, 0.0, 0.0, 0.0, 0.0, 0.0, 0.0, 0.0, 0.0, 0.0, 0.0, 0.0, 0.0, 0.0, 0.0, 0.0, 0.0, 0.0, 0.0, 0.0, 0.0, 0.0, 0.0, 0.0, 0.0, 0.0, 0.0, 0.0, 0.0, 0.0, 0.0, 0.0, 0.0, 0.0, 0.0, 0.0, 0.0, 0.0, 0.0, 0.0, 0.0, 0.0, 0.0, 0.0, 0.0, 0.0, 0.0, 0.0, 0.0, 0.0, 0.0, 0.0, 0.0, 0.0, 0.0, 0.0, 0.0, 0.0, 0.0, 0.0, 0.0, 0.0, 0.0, 0.0, 0.0, 0.0, 0.0, 0.0, 0.0, 0.0, 0.0, 0.0, 0.0, 0.0, 0.0, 0.0, 0.0, 0.0, 0.0, 0.0, 0.0, 0.0, 0.0, 0.0, 0.0, 0.0, 0.0, 0.0, 0.0, 0.0, 0.0, 0.0, 0.0, 0.0, 0.0, 0.0, 0.0, 0.0, 0.0, 0.0, 0.0, 0.0, 0.0, 0.0, 0.0, 0.0, 0.0, 0.0, 0.0, 0.0, 0.0, 0.0, 0.0, 0.0, 0.0, 0.0, 0.0, 0.0, 0.0, 0.0, 0.0, 0.0, 0.0, 0.0, 0.0, 0.0, 0.0, 0.0, 0.0, 0.0, 0.0, 0.0, 0.0, 0.0, 0.0, 0.0, 0.0, 0.0, 0.0, 0.0, 0.0, 0.0, 0.0, 0.0, 0.0, 0.0, 0.0, 0.0, 0.0, 0.0, 0.0, 0.0, 0.0, 0.0, 0.0, 0.0, 0.0, 0.0, 0.0, 0.0, 0.0, 0.0, 0.0, 0.0, 0.0, 0.0, 0.0, 0.0, 0.0, 0.0, 0.0, 0.0, 0.0, 0.0, 0.0, 0.0, 0.0, 0.0, 0.0, 0.0, 0.0, 0.0, 0.0, 0.0, 0.0, 0.0, 0.0, 0.0, 0.0, 0.0, 0.0, 0.0, 0.0, 0.0, 0.0, 0.0, 0.0, 0.0, 0.0, 0.0, 0.0, 0.0, 0.0, 0.0, 0.0, 0.0, 0.0, 0.0, 0.0, 0.0, 0.0, 0.0, 0.0, 0.0, 0.0, 0.0, 0.0, 0.0, 0.0, 0.0, 0.0, 0.0, 0.0, 0.0, 0.0, 0.0, 0.0, 0.0, 0.0, 0.0, 0.0, 0.0, 0.0, 0.0, 0.0, 0.0, 0.0, 0.0, 0.0, 0.0, 0.0, 0.0, 0.0, 0.0, 0.0, 0.0, 0.0, 0.0, 0.0, 0.0, 0.0, 0.0, 0.0, 0.0, 0.0, 0.0, 0.0, 0.0, 0.0, 0.0, 0.0, 0.0, 0.0, 0.0, 0.0, 0.0, 0.0, 0.0, 0.0, 0.0, 0.0, 0.0, 0.0, 0.0, 0.0, 0.0, 0.0, 0.0, 0.0, 0.0, 0.0, 0.0, 0.0, 0.0, 0.0, 0.0, 0.0, 0.0, 0.0, 0.0, 0.0, 0.0, 0.0, 0.0, 0.0, 0.0, 0.0, 0.0, 0.0, 0.0, 0.0, 0.0, 0.0, 0.0, 0.0, 0.0, 0.0, 0.0, 0.0, 0.0, 0.0, 0.0, 0.0, 0.0, 0.0, 0.0, 0.0, 0.0, 0.0, 0.0, 0.0, 0.0, 0.0, 0.0, 0.0, 0.0, 0.0, 0.0, 0.0, 0.0, 0.0, 0.0, 0.0, 0.0, 0.0, 0.0, 0.0, 0.0, 0.0, 0.0, 0.0, 0.0, 0.0, 0.0, 0.0, 0.0, 0.0, 0.0, 0.0, 0.0, 0.0, 0.0, 0.0, 0.0, 0.0, 0.0, 0.0, 0.0, 0.0, 0.0, 0.0, 0.0, 0.0, 0.0, 0.0, 0.0, 0.0, 0.0, 0.0, 0.0, 0.0, 0.0, 0.0, 0.0, 0.0, 0.0, 0.0, 0.0, 0.0, 0.0, 0.0, 0.0, 0.0, 0.0, 0.0, 0.0, 0.0, 0.0, 0.0, 0.0, 0.0, 0.0, 0.0, 0.0, 0.0, 0.0, 0.0, 0.0, 0.0, 0.0, 0.0, 0.0, 0.0, 0.0, 0.0, 0.0, 0.0, 0.0, 0.0, 0.0, 0.0, 0.0, 0.0, 0.0, 0.0, 0.0, 0.0, 0.0, 0.0, 0.0, 0.0, 0.0, 0.0, 0.0, 0.0, 0.0, 0.0, 0.0, 0.0, 0.0, 0.0, 0.0, 0.0, 0.0, 0.0, 0.0, 0.0, 0.0, 0.0, 0.0, 0.0, 0.0, 0.0, 0.0, 0.0, 0.0, 0.0, 0.0, 0.0, 0.0, 0.0, 0.0, 0.0, 0.0, 0.0, 0.0, 0.0, 0.0, 0.0, 0.0, 0.0, 0.0, 0.0, 0.0, 0.0, 0.0, 0.0, 0.0, 0.0, 0.0, 0.0, 0.0, 0.0, 0.0, 0.0, 0.0, 0.0, 0.0, 0.0, 0.0, 0.0, 0.0, 0.0, 0.0, 0.0, 0.0, 0.0, 0.0, 0.0, 0.0, 0.0, 0.0, 0.0, 0.0, 0.0, 0.0, 0.0, 0.0, 0.0, 0.0, 0.0, 0.0, 0.0, 0.0, 0.0, 0.0, 0.0, 0.0, 0.0, 0.0, 0.0, 0.0, 0.0, 0.0, 0.0, 0.0, 0.0, 0.0, 0.0, 0.0, 0.0, 0.0, 0.0, 0.0, 0.0, 0.0, 0.0, 0.0, 0.0, 0.0, 0.0, 0.0, 0.0, 0.0, 0.0, 0.0, 0.0, 0.0, 0.0, 0.0, 0.0, 0.0, 0.0, 0.0, 0.0, 0.0, 0.0, 0.0, 0.0, 0.0, 0.0, 0.0, 0.0, 0.0, 0.0, 0.0, 0.0, 0.0, 0.0, 0.0, 0.0, 0.0, 0.0, 0.0, 0.0, 0.0, 0.0, 0.0, 0.0, 0.0, 0.0, 0.0, 0.0, 0.0, 0.0, 0.0, 0.0, 0.0, 0.0, 0.0, 0.0, 0.0, 0.0, 0.0, 0.0, 0.0, 0.0, 0.0, 0.0, 0.0, 0.0, 0.0, 0.0, 0.0, 0.0, 0.0, 0.0, 0.0, 0.0, 0.0, 0.0, 0.0, 0.0, 0.0, 0.0, 0.0, 0.0, 0.0, 0.0, 0.0, 0.0, 0.0, 0.0, 0.0, 0.0, 0.0, 0.0, 0.0, 0.0, 0.0, 0.0, 0.0, 0.0, 0.0, 0.0, 0.0, 0.0, 0.0, 0.0, 0.0, 0.0, 0.0, 0.0, 0.0, 0.0, 0.0, 0.0, 0.0, 0.0, 0.0, 0.0, 0.0, 0.0, 0.0, 0.0, 0.0, 0.0, 0.0, 0.0, 0.0, 0.0, 0.0, 0.0, 0.0, 0.0, 0.0, 0.0, 0.0, 0.0, 0.0, 0.0, 0.0, 0.0, 0.0, 0.0, 0.0, 0.0, 0.0, 0.0, 0.0, 0.0, 0.0, 0.0, 0.0, 0.0, 0.0, 0.0, 0.0, 0.0, 0.0, 0.0, 0.0, 0.0, 0.0, 0.0, 0.0, 0.0, 0.0, 0.0, 0.0, 0.0, 0.0, 0.0, 0.0, 0.0, 0.0, 0.0, 0.0, 0.0, 0.0, 0.0, 0.0, 0.0, 0.0, 0.0, 0.0, 0.0, 0.0, 0.0, 0.0, 0.0, 0.0, 0.0, 0.0, 0.0, 0.0, 0.0, 0.0, 0.0, 0.0, 0.0, 0.0, 0.0, 0.0, 0.0, 0.0, 0.0, 0.0, 0.0, 0.0, 0.0, 0.0, 0.0, 0.0, 0.0, 0.0, 0.0, 0.0, 0.0, 0.0, 0.0, 0.0, 0.0, 0.0, 0.0, 0.0, 0.0, 0.0, 0.0, 0.0, 0.0, 0.0, 0.0, 0.0, 0.0, 0.0, 0.0, 0.0, 0.0, 0.0, 0.0, 0.0, 0.0, 0.0, 0.0, 0.0, 0.0, 0.0, 0.0, 0.0, 0.0, 0.0, 0.0, 0.0, 0.0, 0.0, 0.0, 0.0, 0.0, 0.0, 0.0, 0.0, 0.0, 0.0, 0.0, 0.0, 0.0, 0.0, 0.0, 0.0, 0.0, 0.0, 0.0, 0.0, 0.0, 0.0, 0.0, 0.0, 0.0, 0.0, 0.0, 0.0, 0.0, 0.0, 0.0, 0.0, 0.0, 0.0, 0.0, 0.0, 0.0, 0.0, 0.0, 0.0, 0.0, 0.0, 0.0, 0.0, 0.0, 0.0, 0.0, 0.0, 0.0, 0.0, 0.0, 0.0, 0.0, 0.0, 0.0, 0.0, 0.0, 0.0, 0.0, 0.0, 0.0, 0.0, 0.0, 0.0, 0.0, 0.0, 0.0, 0.0, 0.0, 0.0, 0.0, 0.0, 0.0, 0.0, 0.0, 0.0, 0.0, 0.0, 0.0, 0.0, 0.0, 0.0, 0.0, 0.0, 0.0, 0.0, 0.0, 0.0, 0.0, 0.0, 0.0, 0.0, 0.0, 0.0, 0.0, 0.0, 0.0, 0.0, 0.0, 0.0, 0.0, 0.0, 0.0, 0.0, 0.0, 0.0, 0.0, 0.0, 0.0, 0.0, 0.0, 0.0, 0.0, 0.0, 0.0, 0.0, 0.0, 0.0, 0.0, 0.0, 0.0, 0.0, 0.0, 0.0, 0.0, 0.0, 0.0, 0.0, 0.0, 0.0, 0.0, 0.0, 0.0, 0.0, 0.0, 0.0, 0.0, 0.0, 0.0, 0.0, 0.0, 0.0, 0.0, 0.0, 0.0, 0.0, 0.0, 0.0, 0.0, 0.0, 0.0, 0.0, 0.0, 0.0, 0.0, 0.0, 0.0, 0.0, 0.0, 0.0, 0.0, 0.0, 0.0, 0.0, 0.0, 0.0, 0.0, 0.0, 0.0, 0.0, 0.0, 0.0, 0.0, 0.0, 0.0, 0.0, 0.0, 0.0, 0.0, 0.0, 0.0, 0.0, 0.0, 0.0, 0.0, 0.0, 0.0, 0.0, 0.0, 0.0, 0.0, 0.0, 0.0, 0.0, 0.0, 0.0, 0.0, 0.0, 0.0, 0.0, 0.0, 0.0, 0.0, 0.0, 0.0, 0.0, 0.0, 0.0, 0.0, 0.0, 0.0, 0.0, 0.0, 0.0, 0.0, 0.0, 0.0, 0.0, 0.0, 0.0, 0.0, 0.0, 0.0, 0.0, 0.0, 0.0, 0.0, 0.0, 0.0, 0.0, 0.0, 0.0, 0.0, 0.0, 0.0, 0.0, 0.0, 0.0, 0.0, 0.0, 0.0, 0.0, 0.0, 0.0, 0.0, 0.0, 0.0, 0.0, 0.0, 0.0, 0.0, 0.0, 0.0, 0.0, 0.0, 0.0, 0.0, 0.0, 0.0, 0.0, 0.0, 0.0, 0.0, 0.0, 0.0, 0.0, 0.0, 0.0, 0.0, 0.0, 0.0, 0.0, 0.0, 0.0, 0.0, 0.0, 0.0, 0.0, 0.0, 0.0, 0.0, 0.0, 0.0, 0.0, 0.0, 0.0, 0.0, 0.0, 0.0, 0.0, 0.0, 0.0, 0.0, 0.0, 0.0, 0.0, 0.0, 0.0, 0.0, 0.0, 0.0, 0.0, 0.0, 0.0, 0.0, 0.0, 0.0, 0.0, 0.0, 0.0, 0.0, 0.0, 0.0, 0.0, 0.0, 0.0, 0.0, 0.0, 0.0, 0.0, 0.0, 0.0, 0.0, 0.0, 0.0, 0.0, 0.0, 0.0, 0.0, 0.0, 0.0, 0.0, 0.0, 0.0, 0.0, 0.0, 0.0, 0.0, 0.0, 0.0, 0.0, 0.0, 0.0, 0.0, 0.0, 0.0, 0.0, 0.0, 0.0, 0.0, 0.0, 0.0, 0.0, 0.0, 0.0, 0.0, 0.0, 0.0, 0.0, 0.0, 0.0, 0.0, 0.0, 0.0, 0.0, 0.0, 0.0, 0.0])
me_plane_004.update()
me_plane_005 = bpy.data.meshes.new('Plane.005')
me_plane_005.from_pydata([(-1.0, -1.191, 0.0), (1.0, -1.191, 0.0), (-1.0, 1.0, 0.0), (1.0, 1.0, 0.0), (-1.0, 1.0, 0.3364), (-1.0, -1.191, 0.3364), (1.0, -1.191, 0.3364), (1.0, 1.0, 0.3364)], [], [(0, 2, 3, 1), (5, 6, 7, 4), (1, 3, 7, 6), (2, 0, 5, 4), (3, 2, 4, 7), (0, 1, 6, 5)])
_uv = me_plane_005.uv_layers.new(name='UVMap')
_uv.uv.foreach_set('vector', [0.0, 0.0, 0.0, 1.0, 1.0, 1.0, 1.0, 0.0, 0.0, 0.0, 1.0, 0.0, 1.0, 1.0, 0.0, 1.0, 1.0, 0.0, 1.0, 1.0, 1.0, 1.0, 1.0, 0.0, 0.0, 1.0, 0.0, 0.0, 0.0, 0.0, 0.0, 1.0, 1.0, 1.0, 0.0, 1.0, 0.0, 1.0, 1.0, 1.0, 0.0, 0.0, 1.0, 0.0, 1.0, 0.0, 0.0, 0.0])
me_plane_005.update()
me_plane_006 = bpy.data.meshes.new('Plane.006')
me_plane_006.from_pydata([(-1.0, -1.191, 0.115), (1.0, -1.191, 0.115), (-1.0, 1.0, 0.115), (1.0, 1.0, 0.115), (-1.0, 1.0, 0.4515), (-1.0, -1.191, 0.4515), (1.0, -1.191, 0.4515), (1.0, 1.0, 0.4515)], [], [(0, 2, 3, 1), (5, 6, 7, 4), (1, 3, 7, 6), (2, 0, 5, 4), (3, 2, 4, 7), (0, 1, 6, 5)])
_uv = me_plane_006.uv_layers.new(name='UVMap')
_uv.uv.foreach_set('vector', [0.0, 0.0, 0.0, 1.0, 1.0, 1.0, 1.0, 0.0, 0.0, 0.0, 1.0, 0.0, 1.0, 1.0, 0.0, 1.0, 1.0, 0.0, 1.0, 1.0, 1.0, 1.0, 1.0, 0.0, 0.0, 1.0, 0.0, 0.0, 0.0, 0.0, 0.0, 1.0, 1.0, 1.0, 0.0, 1.0, 0.0, 1.0, 1.0, 1.0, 0.0, 0.0, 1.0, 0.0, 1.0, 0.0, 0.0, 0.0])
me_plane_006.update()
me_plane_007 = bpy.data.meshes.new('Plane.007')
me_plane_007.from_pydata([(-1.0, -3.863, -0.678), (1.0, -3.863, -0.678), (-1.0, 3.112, -0.678), (1.0, 3.112, -0.678), (-1.0, 3.112, -0.007326), (-1.0, -3.863, -0.007326), (1.0, -3.863, -0.007326), (1.0, 3.112, -0.007326)], [], [(0, 2, 3, 1), (5, 6, 7, 4), (1, 3, 7, 6), (2, 0, 5, 4), (3, 2, 4, 7), (0, 1, 6, 5)])
_uv = me_plane_007.uv_layers.new(name='UVMap')
_uv.uv.foreach_set('vector', [0.0, 0.0, 0.0, 1.0, 1.0, 1.0, 1.0, 0.0, 0.0, 0.0, 1.0, 0.0, 1.0, 1.0, 0.0, 1.0, 1.0, 0.0, 1.0, 1.0, 1.0, 1.0, 1.0, 0.0, 0.0, 1.0, 0.0, 0.0, 0.0, 0.0, 0.0, 1.0, 1.0, 1.0, 0.0, 1.0, 0.0, 1.0, 1.0, 1.0, 0.0, 0.0, 1.0, 0.0, 1.0, 0.0, 0.0, 0.0])
me_plane_007.update()
me_plane_008 = bpy.data.meshes.new('Plane.008')
me_plane_008.from_pydata([(-1.0, -4.193, -0.678), (1.0, -4.193, -0.678), (-1.0, 1.965, -0.678), (1.0, 1.965, -0.678), (-0.5838, 3.446, 2.027), (-0.5838, -2.712, 2.027), (1.416, -2.712, 2.027), (1.416, 3.446, 2.027), (6.209, -4.193, -0.678), (4.209, -4.193, -0.678), (6.209, 1.965, -0.678), (4.209, 1.965, -0.678), (5.792, 3.446, 2.027), (5.792, -2.712, 2.027), (3.792, -2.712, 2.027), (3.792, 3.446, 2.027), (-1.0, 64.54, -0.678), (1.0, 64.54, -0.678), (-1.0, 58.38, -0.678), (1.0, 58.38, -0.678), (-0.5838, 56.9, 2.027), (-0.5838, 63.06, 2.027), (1.416, 63.06, 2.027), (1.416, 56.9, 2.027), (6.209, 64.54, -0.678), (4.209, 64.54, -0.678), (6.209, 58.38, -0.678), (4.209, 58.38, -0.678), (5.792, 56.9, 2.027), (5.792, 63.06, 2.027), (3.792, 63.06, 2.027), (3.792, 56.9, 2.027)], [], [(0, 2, 3, 1), (5, 6, 7, 4), (1, 3, 7, 6), (2, 0, 5, 4), (3, 2, 4, 7), (0, 1, 6, 5), (8, 9, 11, 10), (13, 12, 15, 14), (9, 14, 15, 11), (10, 12, 13, 8), (11, 15, 12, 10), (8, 13, 14, 9), (16, 17, 19, 18), (21, 20, 23, 22), (17, 22, 23, 19), (18, 20, 21, 16), (19, 23, 20, 18), (16, 21, 22, 17), (24, 26, 27, 25), (29, 30, 31, 28), (25, 27, 31, 30), (26, 24, 29, 28), (27, 26, 28, 31), (24, 25, 30, 29)])
_uv = me_plane_008.uv_layers.new(name='UVMap')
_uv.uv.foreach_set('vector', [0.0, 0.0, 0.0, 1.0, 1.0, 1.0, 1.0, 0.0, 0.0, 0.0, 1.0, 0.0, 1.0, 1.0, 0.0, 1.0, 1.0, 0.0, 1.0, 1.0, 1.0, 1.0, 1.0, 0.0, 0.0, 1.0, 0.0, 0.0, 0.0, 0.0, 0.0, 1.0, 1.0, 1.0, 0.0, 1.0, 0.0, 1.0, 1.0, 1.0, 0.0, 0.0, 1.0, 0.0, 1.0, 0.0, 0.0, 0.0, 0.0, 0.0, 1.0, 0.0, 1.0, 1.0, 0.0, 1.0, 0.0, 0.0, 0.0, 1.0, 1.0, 1.0, 1.0, 0.0, 1.0, 0.0, 1.0, 0.0, 1.0, 1.0, 1.0, 1.0, 0.0, 1.0, 0.0, 1.0, 0.0, 0.0, 0.0, 0.0, 1.0, 1.0, 1.0, 1.0, 0.0, 1.0, 0.0, 1.0, 0.0, 0.0, 0.0, 0.0, 1.0, 0.0, 1.0, 0.0, 0.0, 0.0, 1.0, 0.0, 1.0, 1.0, 0.0, 1.0, 0.0, 0.0, 0.0, 1.0, 1.0, 1.0, 1.0, 0.0, 1.0, 0.0, 1.0, 0.0, 1.0, 1.0, 1.0, 1.0, 0.0, 1.0, 0.0, 1.0, 0.0, 0.0, 0.0, 0.0, 1.0, 1.0, 1.0, 1.0, 0.0, 1.0, 0.0, 1.0, 0.0, 0.0, 0.0, 0.0, 1.0, 0.0, 1.0, 0.0, 0.0, 0.0, 0.0, 1.0, 1.0, 1.0, 1.0, 0.0, 0.0, 0.0, 1.0, 0.0, 1.0, 1.0, 0.0, 1.0, 1.0, 0.0, 1.0, 1.0, 1.0, 1.0, 1.0, 0.0, 0.0, 1.0, 0.0, 0.0, 0.0, 0.0, 0.0, 1.0, 1.0, 1.0, 0.0, 1.0, 0.0, 1.0, 1.0, 1.0, 0.0, 0.0, 1.0, 0.0, 1.0, 0.0, 0.0, 0.0])
me_plane_008.update()

# ---- objects
ob_light = bpy.data.objects.new('Light', light_light)
ob_camera = bpy.data.objects.new('Camera', cam_camera)
ob_room = bpy.data.objects.new('Room', me_plane)
ob_windows = bpy.data.objects.new('Windows', me_plane_001)
ob_windowsshape = bpy.data.objects.new('WindowsShape', me_plane_002)
ob_table = bpy.data.objects.new('Table', me_plane_003)
ob_tablelegs = bpy.data.objects.new('TableLegs', me_circle)
ob_draws = bpy.data.objects.new('Draws', me_plane_004)
ob_plane = bpy.data.objects.new('Plane', me_plane_005)
ob_shelving = bpy.data.objects.new('Shelving', me_plane_006)
ob_stereo_table = bpy.data.objects.new('Stereo Table', me_plane_007)
ob_stereo_table_legs = bpy.data.objects.new('Stereo Table Legs', me_plane_008)

# ---- transforms, parenting, visibility, modifiers, constraints
ob_light.location = (4.076, 1.005, 5.904)
ob_light.rotation_euler = (0.6503, 0.05522, 1.866)
ob_light.lock_rotations_4d = False
ob_light.empty_display_type = 'ARROWS'
ob_light.color = (0.0, 0.0, 0.0, 0.0)
ob_light.lineart.crease_threshold = 0.0
ob_camera.location = (7.359, -6.926, 4.958)
ob_camera.rotation_euler = (1.109, 0.0, 0.8149)
ob_camera.lock_rotations_4d = False
ob_camera.empty_display_type = 'ARROWS'
ob_camera.color = (0.0, 0.0, 0.0, 0.0)
ob_camera.display_type = 'WIRE'
ob_camera.lineart.crease_threshold = 0.0
ob_room.location = (0.0, 0.0, 0.0)
ob_room.scale = (7.978, 7.978, 7.978)
_m = ob_room.modifiers.new('Boolean', 'BOOLEAN')
_m.object = ob_windows
ob_windows.location = (0.1572, 0.1484, 0.0)
ob_windows.scale = (7.978, 7.978, 7.978)
ob_windows.display_type = 'WIRE'
_m = ob_windows.modifiers.new('Array', 'ARRAY')
_m.count = 3
_m.relative_offset_displace = (1.1, 0.0, 0.0)
ob_windowsshape.location = (0.1572, -4.845, 0.0)
ob_windowsshape.scale = (7.978, 7.978, 7.978)
_m = ob_windowsshape.modifiers.new('Array', 'ARRAY')
_m.count = 3
_m.relative_offset_displace = (1.1, 0.0, 0.0)
ob_table.parent = ob_tablelegs
ob_table.location = (0.0, 6.146, 2.505)
ob_table.scale = (4.179, 1.533, 1.0)
ob_tablelegs.location = (0.0, 0.0, 0.0)
_m = ob_tablelegs.modifiers.new('Mirror', 'MIRROR')
_m.use_axis = (True, True, False)
_m.mirror_object = ob_table
ob_draws.location = (-2.935, 4.61, 2.901)
ob_draws.rotation_euler = (1.571, -0.0, 0.0)
ob_draws.scale = (1.175, 0.3141, 0.3141)
_m = ob_draws.modifiers.new('Array', 'ARRAY')
_m.count = 3
_m.relative_offset_displace = (1.03, 0.0, 0.0)
ob_plane.parent = ob_shelving
ob_plane.matrix_parent_inverse = Matrix(((1.354, -0.0, 0.0, 9.835), (-0.0, 0.4597, -0.0, -2.197), (0.0, 0.0, 1.0, -7.571), (-0.0, 0.0, -0.0, 1.0)))
ob_plane.location = (-7.267, 4.778, 5.839)
ob_plane.scale = (0.7388, 2.175, 1.0)
ob_shelving.location = (-7.267, 4.778, 7.571)
ob_shelving.scale = (0.7388, 2.175, 1.0)
ob_stereo_table.location = (6.652, -0.7708, 1.374)
ob_stereo_table_legs.location = (5.864, -4.285, 0.1921)
ob_stereo_table_legs.scale = (0.3027, 0.1041, 0.3027)

# ---- collection membership
col_collection.objects.link(ob_light)
col_collection.objects.link(ob_camera)
col_collection.objects.link(ob_room)
col_collection.objects.link(ob_windows)
col_collection.objects.link(ob_windowsshape)
col_collection.objects.link(ob_table)
col_collection.objects.link(ob_tablelegs)
col_collection.objects.link(ob_draws)
col_collection.objects.link(ob_plane)
col_collection.objects.link(ob_shelving)
col_collection.objects.link(ob_stereo_table)
col_collection.objects.link(ob_stereo_table_legs)

# ---- scene / render settings (as saved in the file)
scene.camera = ob_camera
scene.frame_start = 1; scene.frame_end = 250; scene.frame_set(1)
scene.render.engine = 'BLENDER_EEVEE_NEXT'
bpy.context.view_layer.update()
